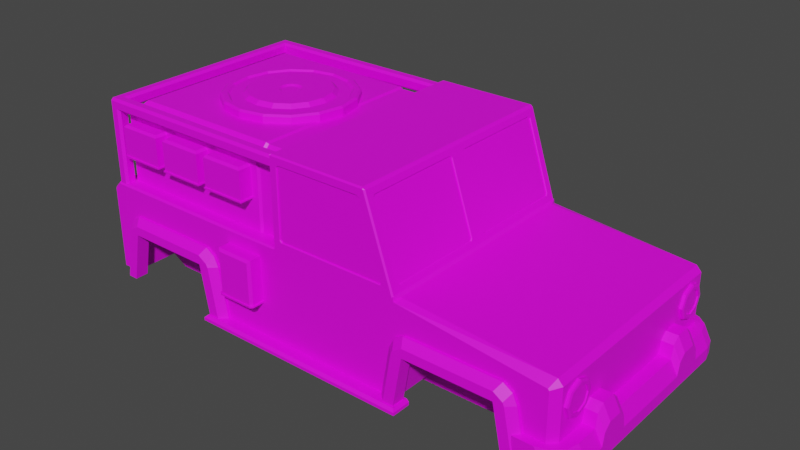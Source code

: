 # Source: NewJeep.blend  (saved by Blender 3.6.11; exported with 4.5.12 LTS)
import bpy
from mathutils import Matrix  # noqa: F401  (used for matrix-valued properties, if any)

bpy.ops.wm.read_factory_settings(use_empty=True)
scene = bpy.context.scene
scene.name = 'Scene'

# ---- collections
col_collection = bpy.data.collections.new('Collection'); scene.collection.children.link(col_collection)

# ---- images (referenced by path relative to the original .blend; pixels are not part of the script)
import os
ASSET_DIR = os.environ.get("B2B_ASSET_DIR", "")  # directory of the original .blend (textures are referenced by path, not embedded)
HERE = os.path.dirname(os.path.abspath(__file__))  # packed textures are extracted next to this script under _unpacked/

def load_image(name, relpath, width, height, colorspace="sRGB"):
    """Load a texture the original file referenced (path relative to the .blend, or extracted next to this script)."""
    p = next((c for c in (os.path.join(HERE, relpath), os.path.join(ASSET_DIR, relpath)) if relpath and os.path.exists(c)), "")
    if p:
        img = bpy.data.images.load(p, check_existing=True)
        img.name = name
    else:  # same state as the original file: an image datablock whose file is absent (Cycles renders it pink)
        img = bpy.data.images.new(name, width, height)
        img.source = "FILE"
        img.filepath = "//" + (relpath or name)
    img.colorspace_settings.name = colorspace
    return img
img_green_team_png = load_image('green_team.png', 'green_team.png', 1024, 1024, 'sRGB')

# ---- materials (node trees are filled in below, after node groups)
mat_material = bpy.data.materials.new('Material')
mat_material.alpha_threshold = 0.0
mat_material.use_transparent_shadow = False
mat_material.roughness = 0.5
mat_material.line_color = (0.0, 0.0, 0.0, 1.0)

# ---- material node trees
mat_material.use_nodes = True; mat_material.node_tree.nodes.clear()
_N = mat_material.node_tree.nodes; _L = mat_material.node_tree.links
n0 = _N.new('ShaderNodeOutputMaterial'); n0.name = 'Material Output'; n0.location = (300, 300)
n1 = _N.new('ShaderNodeBsdfPrincipled'); n1.name = 'Principled BSDF'; n1.location = (10, 300)
n1.distribution = 'GGX'
n1.subsurface_method = 'RANDOM_WALK_SKIN'
n1.inputs[3].default_value = 1.45
n1.inputs[27].default_value = (0.0, 0.0, 0.0, 1.0)
n1.inputs[28].default_value = 1.0
n2 = _N.new('ShaderNodeTexImage'); n2.name = 'Image Texture'; n2.location = (-280, 280)
n2.image = img_green_team_png
_L.new(n1.outputs[0], n0.inputs[0])
_L.new(n2.outputs[0], n1.inputs[0])
n0.is_active_output = True

# ---- world
world_world = bpy.data.worlds.new('World'); scene.world = world_world
world_world.use_nodes = True; world_world.node_tree.nodes.clear()
_N = world_world.node_tree.nodes; _L = world_world.node_tree.links
n0 = _N.new('ShaderNodeOutputWorld'); n0.name = 'World Output'; n0.location = (300, 300)
n1 = _N.new('ShaderNodeBackground'); n1.name = 'Background'; n1.location = (10, 300)
n1.inputs[0].default_value = (0.05088, 0.05088, 0.05088, 1.0)
_L.new(n1.outputs[0], n0.inputs[0])
n0.is_active_output = True
world_world.color = (0.05088, 0.05088, 0.05088)
world_world.use_sun_shadow = False
world_world.sun_shadow_jitter_overblur = 0.0

# ---- meshes
me_cube = bpy.data.meshes.new('Cube')
me_cube.from_pydata([(-0.438, 0.0, 1.014), (-0.438, -0.944, 0.2345), (-2.216, 0.0, 0.2527), (1.9, 0.0, 0.2527), (0.6494, -0.944, 0.2345), (0.4098, -0.944, 0.2345), (-2.063, -0.8327, 0.9267), (-2.063, 0.0, 0.9267), (-0.2627, -0.8186, 0.957), (-0.2627, 0.0, 1.664), (-1.958, -0.7282, 1.676), (-2.063, -0.8327, 1.571), (-2.063, 0.0, 1.571), (-1.958, 0.0, 1.676), (-0.2627, -0.72, 1.664), (-0.2627, -0.8186, 1.565), (0.4098, -0.944, 1.014), (0.4098, -0.934, 1.084), (0.6177, -0.874, 1.077), (0.4098, -0.944, 1.079), (0.4098, -0.9394, 1.084), (0.6177, -0.08523, 1.077), (0.6128, -0.07, 1.092), (0.4273, -0.07, 1.646), (0.4225, -0.08523, 1.661), (0.364, -0.934, 1.646), (0.3446, -0.934, 1.66), (0.3606, -0.934, 1.646), (0.4225, -0.8588, 1.661), (0.4273, -0.874, 1.646), (-0.368, -0.934, 1.099), (-0.3528, -0.934, 1.084), (0.5363, -0.934, 1.084), (0.5471, -0.934, 1.099), (-0.3528, -0.934, 1.66), (-0.368, -0.934, 1.645), (-0.3527, -0.9394, 1.084), (-0.368, -0.9394, 1.099), (-0.3573, -0.944, 1.079), (-0.3726, -0.944, 1.095), (-0.3825, -0.944, 1.07), (0.6173, -0.874, 1.095), (0.6228, -0.8569, 1.079), (0.6177, -0.874, 1.077), (0.6286, -0.8615, 1.076), (0.6232, -0.8786, 1.092), (0.6318, -0.8885, 1.067), (-0.3726, -0.944, 1.65), (-0.3573, -0.944, 1.665), (-0.3825, -0.944, 1.675), (-0.368, -0.9394, 1.645), (-0.3527, -0.9394, 1.66), (0.4324, -0.874, 1.648), (0.4276, -0.8587, 1.663), (0.4354, -0.8786, 1.654), (0.4305, -0.8633, 1.668), (0.4274, -0.8885, 1.678), (0.5535, -0.944, 1.095), (0.5425, -0.944, 1.079), (0.5699, -0.944, 1.071), (0.5471, -0.9394, 1.099), (0.5362, -0.9394, 1.084), (0.6179, -0.07, 1.093), (0.6228, -0.08527, 1.079), (0.6238, -0.06538, 1.091), (0.6286, -0.08073, 1.076), (0.6318, -0.05548, 1.067), (0.3479, -0.944, 1.665), (0.3674, -0.944, 1.651), (0.3709, -0.944, 1.676), (0.3446, -0.9394, 1.66), (0.3641, -0.9394, 1.646), (0.4305, -0.08073, 1.668), (0.4354, -0.06538, 1.654), (0.4274, -0.05548, 1.678), (0.4276, -0.08527, 1.663), (0.4324, -0.07, 1.648), (0.6436, -0.01827, 1.031), (0.6676, 0.0, 1.013), (0.6436, 0.0, 1.031), (-0.438, 0.0, 1.712), (-0.4197, 0.0, 1.73), (0.3915, 0.0, 1.73), (0.4156, -0.01827, 1.713), (0.4156, 0.0, 1.713), (0.6436, -0.9257, 1.031), (0.6345, -0.944, 1.025), (0.6311, -0.944, 1.014), (0.6494, -0.944, 0.9958), (0.4156, -0.9257, 1.713), (0.3991, -0.944, 1.716), (-0.4251, -0.944, 1.717), (-1.114, -0.9444, 1.28), (-1.114, -0.7602, 1.28), (-0.7432, -0.9444, 1.28), (-0.7432, -0.7602, 1.28), (-1.096, -0.9261, 1.531), (-1.114, -0.9444, 1.513), (-1.114, -0.7602, 1.513), (-1.096, -0.7602, 1.531), (-0.7615, -0.9261, 1.531), (-0.7432, -0.9444, 1.513), (-0.7615, -0.7602, 1.531), (-0.7432, -0.7602, 1.513), (-1.114, -0.7602, 1.267), (-1.114, -0.9444, 1.267), (-0.7432, -0.7602, 1.267), (-0.7432, -0.9444, 1.267), (-1.121, -0.757, 1.28), (-1.121, -0.9528, 1.28), (-0.7369, -0.757, 1.28), (-0.7369, -0.9528, 1.28), (-1.121, -0.757, 1.267), (-1.121, -0.9528, 1.267), (-0.7369, -0.757, 1.267), (-0.7369, -0.9528, 1.267), (-1.561, -0.9444, 1.28), (-1.561, -0.7602, 1.28), (-1.19, -0.9444, 1.28), (-1.19, -0.7602, 1.28), (-1.543, -0.9261, 1.531), (-1.561, -0.9444, 1.513), (-1.561, -0.7602, 1.513), (-1.543, -0.7602, 1.531), (-1.208, -0.9261, 1.531), (-1.19, -0.9444, 1.513), (-1.208, -0.7602, 1.531), (-1.19, -0.7602, 1.513), (-1.561, -0.7602, 1.267), (-1.561, -0.9444, 1.267), (-1.19, -0.7602, 1.267), (-1.19, -0.9444, 1.267), (-1.568, -0.757, 1.28), (-1.568, -0.9528, 1.28), (-1.184, -0.757, 1.28), (-1.184, -0.9528, 1.28), (-1.568, -0.757, 1.267), (-1.568, -0.9528, 1.267), (-1.184, -0.757, 1.267), (-1.184, -0.9528, 1.267), (-2.008, -0.9444, 1.28), (-2.008, -0.7602, 1.28), (-1.637, -0.9444, 1.28), (-1.637, -0.7602, 1.28), (-1.99, -0.9261, 1.531), (-2.008, -0.9444, 1.513), (-2.008, -0.7602, 1.513), (-1.99, -0.7602, 1.531), (-1.655, -0.9261, 1.531), (-1.637, -0.9444, 1.513), (-1.655, -0.7602, 1.531), (-1.637, -0.7602, 1.513), (-2.008, -0.7602, 1.267), (-2.008, -0.9444, 1.267), (-1.637, -0.7602, 1.267), (-1.637, -0.9444, 1.267), (-2.015, -0.757, 1.28), (-2.015, -0.9528, 1.28), (-1.631, -0.757, 1.28), (-1.631, -0.9528, 1.28), (-2.015, -0.757, 1.267), (-2.015, -0.9528, 1.267), (-1.631, -0.757, 1.267), (-1.631, -0.9528, 1.267), (-0.6826, -0.8327, 0.9267), (-0.6617, -0.72, 1.664), (-0.6826, -0.8327, 1.571), (-0.6617, 0.0, 1.664), (-0.6617, -0.8186, 1.565), (-0.6617, -0.8186, 0.957), (-0.6826, -0.7282, 1.676), (-0.6826, 0.0, 1.676), (-2.216, -0.5087, 0.2527), (-0.438, -0.5087, 1.014), (-0.438, -0.5087, 0.2345), (1.9, -0.5087, 0.2527), (0.6494, -0.5087, 0.2345), (0.4098, -0.5087, 0.2345), (0.6436, -0.5062, 1.031), (0.6676, -0.5087, 1.013), (-0.438, -0.5087, 1.712), (-0.4197, -0.5087, 1.73), (0.3915, -0.5087, 1.73), (0.4156, -0.5062, 1.713), (1.647, -0.944, 0.2527), (1.647, -0.5087, 0.2527), (1.485, -0.5087, 0.7737), (1.485, -0.944, 0.7737), (0.348, 0.0, 0.1251), (-0.4081, 0.0, 0.1251), (1.677, -0.5087, 0.1251), (1.677, 0.0, 0.1251), (-1.994, 0.0, 0.1251), (1.307, 0.0, 0.1251), (0.5617, 0.0, 0.1251), (-1.994, -0.5087, 0.1251), (-0.4081, -0.5087, 0.1251), (0.5617, -0.5087, 0.1251), (0.348, -0.5087, 0.1251), (1.307, -0.5087, 0.1251), (1.452, 0.0, 0.1251), (1.452, -0.5087, 0.1251), (-2.052, 0.0, 1.014), (-2.052, -0.944, 0.2527), (-2.052, -0.5087, 0.2527), (-2.052, -0.5087, 1.014), (-1.848, 0.0, 0.1251), (-1.848, -0.5087, 0.1251), (-1.939, 0.0, 1.014), (-1.939, -0.944, 0.7737), (-1.939, -0.5087, 1.014), (-1.939, -0.5087, 0.7737), (-1.747, 0.0, 0.1251), (-1.747, -0.5087, 0.1251), (-1.14, 0.0, 1.014), (-1.14, -0.944, 0.7737), (-1.14, -0.5087, 1.014), (-1.14, -0.5087, 0.7737), (-1.034, 0.0, 0.1251), (-1.034, -0.5087, 0.1251), (-1.023, 0.0, 1.014), (-1.023, -0.944, 0.2345), (-1.023, -0.5087, 1.014), (-1.023, -0.5087, 0.2345), (-0.9298, 0.0, 0.1251), (-0.9298, -0.5087, 0.1251), (0.7797, -0.5087, 0.7737), (0.7797, -0.944, 0.7737), (0.6779, 0.0, 0.1251), (0.6779, -0.5087, 0.1251), (-2.037, -0.9058, 0.6559), (-1.026, -0.9058, 0.6559), (-1.894, -0.9058, 0.6559), (-1.842, -0.9058, 0.7846), (-1.894, -1.017, 0.6559), (-1.237, -0.9058, 0.7846), (-1.173, -1.017, 0.6559), (-1.173, -0.9058, 0.6559), (-0.9481, -0.9058, 0.213), (-1.095, -1.017, 0.213), (-1.095, -0.9058, 0.213), (1.639, -0.9058, 0.6559), (0.6278, -0.9058, 0.6559), (1.496, -1.017, 0.6559), (1.496, -0.9058, 0.6559), (1.444, -0.9058, 0.7846), (0.775, -0.9058, 0.6559), (0.775, -1.017, 0.6559), (0.8396, -0.9058, 0.7846), (0.5502, -0.9058, 0.213), (0.6974, -0.9058, 0.213), (0.6974, -1.017, 0.213), (1.923, -0.5897, 0.7166), (1.885, -0.5897, 0.7166), (1.923, -0.6298, 0.8134), (1.885, -0.6298, 0.8134), (1.923, -0.7266, 0.8535), (1.885, -0.7266, 0.8535), (1.923, -0.8234, 0.8134), (1.885, -0.8234, 0.8134), (1.923, -0.8635, 0.7166), (1.885, -0.8635, 0.7166), (1.923, -0.8234, 0.6198), (1.885, -0.8234, 0.6198), (1.923, -0.7266, 0.5797), (1.885, -0.7266, 0.5797), (1.923, -0.6298, 0.6198), (1.885, -0.6298, 0.6198), (1.929, -0.6297, 0.7166), (1.929, -0.6581, 0.7851), (1.929, -0.7266, 0.8134), (1.929, -0.7951, 0.7851), (1.929, -0.8234, 0.7166), (1.929, -0.7951, 0.6481), (1.929, -0.7266, 0.6197), (1.929, -0.6581, 0.6481), (1.929, -0.6052, 0.7166), (1.929, -0.6407, 0.8024), (1.929, -0.7266, 0.838), (1.929, -0.8124, 0.8024), (1.929, -0.848, 0.7166), (1.929, -0.8124, 0.6307), (1.929, -0.7266, 0.5952), (1.929, -0.6407, 0.6307), (1.919, -0.6297, 0.7166), (1.919, -0.6581, 0.7851), (1.919, -0.7266, 0.8134), (1.919, -0.7951, 0.7851), (1.919, -0.8234, 0.7166), (1.919, -0.7951, 0.6481), (1.919, -0.7266, 0.6197), (1.919, -0.6581, 0.6481), (-2.216, 0.0, 0.9506), (-2.153, 0.0, 1.014), (-2.216, -0.5087, 0.9506), (-2.153, -0.5087, 1.014), (1.859, 0.0, 0.9193), (1.9, 0.0, 0.8742), (1.9, -0.5087, 0.8742), (1.859, -0.5087, 0.9193), (-0.9055, -0.9424, 0.5363), (-0.9055, -0.9424, 0.8998), (-0.5809, -0.9424, 0.5363), (-0.5809, -0.9424, 0.8998), (-0.9055, -0.9424, 0.5225), (-0.5809, -0.9424, 0.5225), (-0.9145, -0.933, 0.536), (-0.5719, -0.933, 0.536), (-0.9145, -0.933, 0.5227), (-0.5719, -0.933, 0.5227), (-0.9055, -1.039, 0.5363), (-0.8849, -1.059, 0.5363), (-0.885, -1.059, 0.8815), (-0.9055, -1.039, 0.8998), (-0.6015, -1.059, 0.5363), (-0.5809, -1.039, 0.5363), (-0.6015, -1.059, 0.8815), (-0.5809, -1.039, 0.8998), (-0.8845, -1.059, 0.5225), (-0.9055, -1.038, 0.5225), (-0.5809, -1.038, 0.5225), (-0.602, -1.059, 0.5225), (-0.8938, -1.068, 0.536), (-0.9145, -1.048, 0.536), (-0.5927, -1.068, 0.536), (-0.5719, -1.048, 0.536), (-0.9145, -1.048, 0.5227), (-0.8937, -1.068, 0.5227), (-0.5719, -1.048, 0.5227), (-0.5928, -1.068, 0.5227), (-2.037, -0.9628, 0.6559), (-1.978, -1.017, 0.6559), (-1.084, -1.017, 0.6559), (-1.026, -0.9628, 0.6559), (-1.864, -1.017, 0.7303), (-1.842, -0.9628, 0.7846), (-1.21, -1.017, 0.7303), (-1.237, -0.9628, 0.7846), (-0.9481, -0.9628, 0.213), (-1.007, -1.017, 0.213), (1.58, -1.017, 0.6559), (1.639, -0.9628, 0.6559), (0.6278, -0.9628, 0.6559), (0.6866, -1.017, 0.6559), (1.444, -0.9628, 0.7846), (1.466, -1.017, 0.7303), (0.8123, -1.017, 0.7303), (0.8396, -0.9628, 0.7846), (0.6089, -1.017, 0.213), (0.5502, -0.9628, 0.213), (-2.0, -0.9058, 0.7367), (-1.926, -0.9058, 0.7846), (-1.142, -0.9058, 0.7846), (-1.066, -0.9058, 0.7376), (1.528, -0.9058, 0.7846), (1.602, -0.9058, 0.7367), (0.6684, -0.9058, 0.7376), (0.7439, -0.9058, 0.7846), (-1.891, -1.017, 0.7303), (-1.966, -1.017, 0.6822), (-1.926, -0.9628, 0.7846), (-2.0, -0.9628, 0.7366), (-1.098, -1.017, 0.6831), (-1.174, -1.017, 0.7303), (-1.066, -0.9628, 0.7375), (-1.142, -0.9628, 0.7846), (1.568, -1.017, 0.6822), (1.494, -1.017, 0.7303), (1.602, -0.9628, 0.7366), (1.528, -0.9628, 0.7846), (0.744, -0.9628, 0.7846), (0.6683, -0.9628, 0.7375), (0.7759, -1.017, 0.7303), (0.7001, -1.017, 0.6831), (-1.111, -1.029, 0.2451), (-1.131, -1.049, 0.2256), (-1.131, -0.8885, 0.2256), (-1.111, -0.8885, 0.2451), (0.7168, -1.029, 0.2451), (0.7363, -1.049, 0.2256), (0.7168, -0.8885, 0.2451), (0.7363, -0.8885, 0.2256), (1.9, -0.8853, 0.2527), (1.841, -0.944, 0.2527), (0.6494, -0.944, 0.9958), (0.6676, -0.8853, 1.013), (0.6436, -0.9258, 1.031), (0.6436, -0.944, 1.031), (0.6311, -0.944, 1.014), (1.841, -0.944, 0.8512), (1.9, -0.8853, 0.8742), (1.831, -0.944, 0.8625), (1.859, -0.8853, 0.9193), (-0.4268, -0.944, 1.025), (-0.438, -0.9328, 1.014), (-0.438, -0.944, 1.003), (-0.4268, -0.944, 1.014), (0.6436, -0.9328, 1.031), (0.6345, -0.944, 1.025), (0.6436, -0.944, 1.031), (0.3915, -0.9328, 1.73), (0.3972, -0.944, 1.719), (0.3992, -0.9381, 1.725), (0.4031, -0.944, 1.715), (0.4156, -0.9328, 1.713), (-0.4244, -0.944, 1.719), (-0.4197, -0.9328, 1.73), (-0.4276, -0.944, 1.722), (-0.438, -0.9328, 1.712), (-0.4268, -0.944, 1.717), (-0.4301, -0.944, 1.72), (-2.202, -0.944, 0.2527), (-2.216, -0.9291, 0.2527), (-2.052, -0.9291, 1.014), (-2.052, -0.944, 0.9991), (-1.939, -0.944, 0.9991), (-1.939, -0.9291, 1.014), (-1.14, -0.944, 0.9991), (-1.14, -0.9291, 1.014), (-1.023, -0.944, 0.9991), (-1.023, -0.9291, 1.014), (-2.147, -0.944, 0.9991), (-2.153, -0.9291, 1.014), (-2.202, -0.944, 0.9444), (-2.216, -0.9291, 0.9506), (-0.438, -0.9328, 1.014), (-0.438, -0.944, 1.003), (-2.104, -0.9359, 0.2064), (-2.123, -0.9058, 0.2354), (-1.98, -0.9058, 0.2354), (-2.021, -0.9359, 0.2064), (-2.021, -0.9871, 0.2064), (-1.98, -1.017, 0.2354), (1.706, -0.9359, 0.2064), (1.725, -0.9058, 0.2354), (1.623, -0.9871, 0.2064), (1.582, -1.017, 0.2354), (1.623, -0.9359, 0.2064), (1.582, -0.9058, 0.2354), (-1.101, -1.019, 0.1711), (-1.131, -1.049, 0.2011), (-1.131, -0.8885, 0.2011), (-1.101, -0.9185, 0.1711), (0.7363, -1.049, 0.2011), (0.7062, -1.019, 0.1711), (0.7363, -0.8885, 0.2011), (0.7062, -0.9185, 0.1711), (-2.063, -0.9871, 0.2064), (-2.064, -1.017, 0.2354), (-2.104, -0.9496, 0.2064), (-2.123, -0.9628, 0.2353), (1.706, -0.9496, 0.2064), (1.725, -0.9628, 0.2353), (1.665, -0.9871, 0.2064), (1.666, -1.017, 0.2354), (-0.2627, -0.8186, 1.296), (-0.2627, -0.8186, 1.499), (-2.063, -0.8327, 1.501), (-2.063, -0.8327, 1.286), (-2.063, 0.0, 1.501), (-2.063, 0.0, 1.286), (-0.6826, -0.8327, 1.501), (-0.6826, -0.8327, 1.286), (-0.6617, -0.8186, 1.499), (-0.6617, -0.8186, 1.296), (1.639, -1.009, 0.4661), (1.639, 0.0, 0.4661), (1.994, -0.8125, 0.1934), (1.639, -0.8125, 0.2782), (1.724, -0.8125, 0.1934), (1.639, -0.8125, 0.4661), (1.639, -1.009, 0.2782), (1.724, -1.009, 0.1934), (1.724, 0.0, 0.1934), (1.639, 0.0, 0.2782), (2.054, -0.6255, 0.2535), (2.054, -0.3547, 0.2535), (1.639, -0.3547, 0.4661), (1.639, -0.6255, 0.4661), (2.054, 0.0, 0.2535), (1.994, 0.0, 0.1934), (1.994, 0.0, 0.4661), (2.054, 0.0, 0.3519), (2.054, -0.8125, 0.2535), (1.994, -0.8125, 0.4661), (2.054, -0.8125, 0.3519), (1.639, -0.9108, 0.4661), (1.639, -0.9108, 0.2782), (2.028, -0.9108, 0.3519), (1.968, -0.9108, 0.1934), (1.724, -0.9108, 0.1934), (2.028, -0.9108, 0.2535), (1.968, -0.9108, 0.4661), (1.896, -0.9737, 0.1934), (1.785, -1.009, 0.1934), (1.866, -1.009, 0.2741), (1.956, -0.9739, 0.2535), (1.866, -1.009, 0.3396), (1.956, -0.974, 0.3519), (1.799, -1.009, 0.4661), (1.896, -0.974, 0.4661), (1.639, -0.6255, 0.2782), (1.639, -0.3547, 0.2782), (1.724, -0.3547, 0.1934), (1.724, -0.6255, 0.1934), (1.994, -0.3547, 0.4661), (1.994, -0.6255, 0.4661), (1.994, -0.6255, 0.1934), (1.994, -0.3547, 0.1934), (2.054, -0.6255, 0.3519), (2.054, -0.3547, 0.3519), (1.639, -0.6055, 0.5681), (1.639, -0.5508, 0.6201), (1.639, -0.4294, 0.6201), (1.639, -0.3748, 0.5681), (1.994, -0.4294, 0.6201), (1.994, -0.3747, 0.5678), (1.994, -0.6055, 0.5678), (1.994, -0.5508, 0.6201), (2.054, -0.5508, 0.506), (2.054, -0.6058, 0.4523), (2.054, -0.3744, 0.4523), (2.054, -0.4294, 0.506), (-2.075, -0.8469, 1.01), (-0.4004, -0.9137, 1.615), (-0.4004, -0.9332, 1.634), (-0.4004, -0.9332, 1.691), (-0.4004, -0.9137, 1.71), (-0.4004, -0.838, 1.634), (-0.4004, -0.8575, 1.615), (-0.4004, -0.8575, 1.71), (-0.4004, -0.838, 1.691), (-2.065, -0.9137, 1.615), (-2.085, -0.9332, 1.634), (-2.065, -0.9332, 1.691), (-2.065, -0.9137, 1.71), (-2.065, -0.838, 1.634), (-2.085, -0.838, 1.615), (-2.085, -0.8575, 1.71), (-2.065, -0.838, 1.691), (-2.159, -0.838, 1.691), (-2.139, -0.838, 1.71), (-2.159, -0.8575, 1.634), (-2.139, -0.838, 1.615), (-2.139, -0.9332, 1.615), (-2.159, -0.9137, 1.615), (-2.139, -0.9137, 1.71), (-2.139, -0.9332, 1.691), (-2.159, -0.9137, 1.691), (-2.065, 0.0, 1.691), (-2.085, 0.0, 1.71), (-2.085, 0.0, 1.615), (-2.065, 0.0, 1.634), (-2.139, 0.0, 1.71), (-2.159, 0.0, 1.691), (-2.159, 0.0, 1.634), (-2.139, 0.0, 1.615), (-2.085, -0.9332, 0.9596), (-2.065, -0.9137, 0.9596), (-2.159, -0.9137, 0.9596), (-2.139, -0.9332, 0.9596), (-2.139, -0.838, 0.9596), (-2.159, -0.8575, 0.9596)], [], [(202, 293, 295, 205), (215, 417, 415, 209), (66, 65, 44, 46, 85, 178, 77), (175, 298, 390, 382), (3, 297, 298, 175), (19, 38, 40, 393, 396, 16), (223, 174, 1, 221), (177, 176, 4, 5), (174, 177, 5, 1), (182, 400, 402, 89, 183), (52, 41, 43, 18, 29), (56, 55, 72, 74, 83, 183, 89), (49, 48, 67, 69, 90, 401, 405, 91), (62, 76, 23, 22), (171, 13, 10, 170), (457, 11, 12, 459), (10, 13, 12, 11), (170, 10, 11, 166), (461, 166, 11, 457), (36, 20, 17, 31), (59, 58, 19, 16, 87, 86), (20, 61, 32, 17), (20, 36, 38, 19), (75, 53, 28, 24), (57, 68, 71, 60), (60, 71, 25, 33), (43, 42, 63, 21, 18), (70, 51, 34, 26), (61, 20, 19, 58), (67, 48, 51, 70), (72, 55, 53, 75), (64, 73, 76, 62), (63, 42, 44, 65), (422, 295, 294, 424), (41, 52, 54, 45), (74, 73, 64, 66, 77, 79, 84, 83), (4, 88, 87, 16, 5), (37, 50, 47, 39), (405, 407, 410, 409, 91), (86, 87, 388, 387, 399, 398), (173, 394, 408, 180), (40, 39, 47, 49, 91, 409, 393), (50, 37, 30, 35), (25, 26, 27), (38, 39, 40), (41, 42, 43), (44, 45, 46), (47, 48, 49), (54, 55, 56), (57, 58, 59), (64, 65, 66), (67, 68, 69), (72, 73, 74), (63, 65, 64, 62), (72, 75, 76, 73), (41, 45, 44, 42), (53, 55, 54, 52), (37, 39, 38, 36), (57, 60, 61, 58), (67, 70, 71, 68), (47, 50, 51, 48), (30, 37, 36, 31), (34, 51, 50, 35), (62, 22, 21, 63), (28, 53, 52, 29), (60, 33, 32, 61), (25, 71, 70, 26), (23, 76, 75, 24), (77, 78, 79), (82, 83, 84), (69, 68, 57, 59, 86, 398, 403, 90), (182, 181, 406, 400), (180, 408, 410, 407, 406, 181), (299, 179, 385, 392), (89, 402, 401, 90, 403, 404), (46, 45, 54, 56, 89, 404, 397, 85), (185, 175, 382, 383, 184), (178, 85, 386, 385, 179), (299, 392, 390, 298), (102, 99, 96, 100), (95, 103, 101, 94), (92, 97, 98, 93), (105, 107, 115, 113), (93, 98, 99, 102, 103, 95), (96, 99, 98, 97), (102, 100, 101, 103), (100, 96, 97, 101), (94, 101, 97, 92), (104, 106, 107, 105), (95, 94, 111, 110), (104, 105, 113, 112), (107, 106, 114, 115), (110, 111, 115, 114), (109, 108, 112, 113), (111, 109, 113, 115), (108, 110, 114, 112), (92, 93, 108, 109), (106, 104, 112, 114), (94, 92, 109, 111), (93, 95, 110, 108), (126, 123, 120, 124), (119, 127, 125, 118), (116, 121, 122, 117), (129, 131, 139, 137), (117, 122, 123, 126, 127, 119), (120, 123, 122, 121), (126, 124, 125, 127), (124, 120, 121, 125), (118, 125, 121, 116), (128, 130, 131, 129), (119, 118, 135, 134), (128, 129, 137, 136), (131, 130, 138, 139), (134, 135, 139, 138), (133, 132, 136, 137), (135, 133, 137, 139), (132, 134, 138, 136), (116, 117, 132, 133), (130, 128, 136, 138), (118, 116, 133, 135), (117, 119, 134, 132), (150, 147, 144, 148), (143, 151, 149, 142), (140, 145, 146, 141), (153, 155, 163, 161), (141, 146, 147, 150, 151, 143), (144, 147, 146, 145), (150, 148, 149, 151), (148, 144, 145, 149), (142, 149, 145, 140), (152, 154, 155, 153), (143, 142, 159, 158), (152, 153, 161, 160), (155, 154, 162, 163), (158, 159, 163, 162), (157, 156, 160, 161), (159, 157, 161, 163), (156, 158, 162, 160), (140, 141, 156, 157), (154, 152, 160, 162), (142, 140, 157, 159), (141, 143, 158, 156), (456, 15, 168, 463), (14, 165, 168, 15), (9, 167, 165, 14), (463, 168, 166, 461), (168, 165, 170, 166), (165, 167, 171, 170), (296, 78, 179, 299), (82, 182, 183, 83), (80, 180, 181, 81), (77, 178, 179, 78), (0, 173, 180, 80), (82, 81, 181, 182), (175, 185, 201, 190), (176, 177, 198, 197), (3, 175, 190, 191), (210, 205, 413, 416), (177, 174, 196, 198), (172, 294, 292, 2), (185, 186, 199, 201), (186, 185, 184, 187), (226, 186, 187, 227), (226, 176, 197, 229), (189, 188, 198, 196), (188, 194, 197, 198), (224, 189, 196, 225), (200, 191, 190, 201), (193, 200, 201, 199), (228, 193, 199, 229), (204, 172, 195, 207), (172, 2, 192, 195), (211, 204, 207, 213), (192, 206, 207, 195), (208, 202, 205, 210), (203, 414, 421, 423, 411), (205, 295, 422, 413), (209, 415, 414, 203), (222, 216, 418, 420), (216, 210, 416, 418), (214, 208, 210, 216), (217, 211, 213, 219), (206, 212, 213, 207), (204, 211, 209, 203), (223, 217, 219, 225), (220, 214, 216, 222), (173, 222, 420, 425, 394), (221, 419, 417, 215), (212, 218, 219, 213), (211, 217, 215, 209), (5, 16, 396, 395, 1), (387, 386, 85, 397, 399), (0, 220, 222, 173), (174, 223, 225, 196), (218, 224, 225, 219), (217, 223, 221, 215), (194, 228, 229, 197), (186, 226, 229, 199), (176, 226, 227, 4), (365, 337, 336, 363), (231, 353, 364, 333), (369, 344, 345, 367), (451, 453, 435, 437, 433), (241, 355, 368, 341), (231, 333, 338, 238), (232, 234, 432, 429), (352, 235, 337, 365), (235, 233, 335, 337), (233, 351, 360, 335), (240, 238, 338, 339, 239), (234, 331, 448, 432), (330, 230, 428, 450), (230, 350, 351, 233, 232), (332, 236, 239, 339), (236, 336, 334, 234), (232, 237, 236, 234), (232, 233, 235, 237), (243, 244, 438, 436), (236, 237, 240, 239), (237, 235, 352, 353, 231), (237, 231, 238, 240), (347, 370, 372, 346), (247, 343, 348, 251), (342, 242, 249, 349), (344, 369, 354, 245), (331, 359, 361, 330), (243, 345, 346, 247), (241, 341, 452, 434), (246, 248, 245, 244), (442, 446, 444, 439), (251, 348, 349, 249, 250), (340, 243, 436, 454), (242, 356, 357, 248, 246), (244, 245, 354, 355, 241), (370, 347, 248, 357), (347, 344, 245, 248), (243, 247, 246, 244), (244, 241, 434, 438), (246, 247, 251, 250), (242, 246, 250, 249), (342, 371, 356, 242), (380, 377, 374, 378), (330, 450, 448, 331), (441, 376, 377, 380, 381, 445), (443, 379, 375, 440), (445, 381, 379, 443), (252, 253, 255, 254), (254, 255, 257, 256), (256, 257, 259, 258), (258, 259, 261, 260), (260, 261, 263, 262), (262, 263, 265, 264), (255, 253, 267, 265, 263, 261, 259, 257), (264, 265, 267, 266), (266, 267, 253, 252), (256, 258, 279, 278), (271, 272, 288, 287), (262, 264, 282, 281), (258, 260, 280, 279), (264, 266, 283, 282), (254, 256, 278, 277), (260, 262, 281, 280), (266, 252, 276, 283), (252, 254, 277, 276), (269, 268, 276, 277), (270, 269, 277, 278), (271, 270, 278, 279), (272, 271, 279, 280), (273, 272, 280, 281), (274, 273, 281, 282), (275, 274, 282, 283), (268, 275, 283, 276), (284, 285, 286, 287, 288, 289, 290, 291), (269, 270, 286, 285), (274, 275, 291, 290), (272, 273, 289, 288), (270, 271, 287, 286), (268, 269, 285, 284), (275, 268, 284, 291), (273, 274, 290, 289), (295, 293, 292, 294), (393, 394, 425, 426, 395, 396), (172, 204, 203, 411, 412), (387, 384, 385, 386), (296, 299, 298, 297), (88, 384, 388, 87), (314, 316, 312, 311), (300, 301, 303, 302), (304, 319, 326, 308), (314, 311, 322, 324), (303, 301, 313, 317), (302, 315, 325, 307), (318, 321, 329, 327), (304, 305, 320, 321, 318, 319), (323, 306, 308, 326), (302, 303, 317, 315), (307, 325, 328, 309), (306, 307, 309, 308), (324, 322, 327, 329), (320, 305, 309, 328), (300, 302, 307, 306), (305, 304, 308, 309), (310, 313, 301, 300), (311, 312, 313, 310), (316, 314, 315, 317), (317, 313, 312, 316), (329, 321, 320, 328), (314, 324, 325, 315), (324, 329, 328, 325), (323, 326, 327, 322), (318, 327, 326, 319), (310, 323, 322, 311), (310, 300, 306, 323), (335, 360, 358, 334), (332, 362, 363, 336, 236), (234, 334, 358, 359, 331), (337, 335, 334, 336), (452, 341, 340, 454), (362, 332, 333, 364), (332, 339, 338, 333), (340, 366, 367, 345, 243), (371, 342, 343, 373), (247, 346, 372, 373, 343), (366, 340, 341, 368), (344, 347, 346, 345), (348, 343, 342, 349), (427, 430, 431, 447, 449), (358, 360, 361, 359), (365, 363, 362, 364), (369, 367, 366, 368), (371, 373, 372, 370), (360, 351, 350, 361), (352, 365, 364, 353), (354, 369, 368, 355), (370, 357, 356, 371), (330, 361, 350, 230), (374, 377, 376, 375), (380, 378, 379, 381), (378, 374, 375, 379), (440, 375, 376, 441), (384, 387, 388), (391, 389, 390, 392), (389, 383, 382, 390), (392, 385, 384, 391), (383, 389, 391, 384, 88, 4, 227, 187, 184), (397, 398, 399), (400, 401, 402), (405, 406, 407), (408, 409, 410), (393, 409, 408, 394), (405, 401, 400, 406), (397, 404, 403, 398), (1, 395, 426, 419, 221), (416, 413, 414, 415), (418, 416, 415, 417), (420, 418, 417, 419), (423, 421, 422, 424), (411, 423, 424, 412), (413, 422, 421, 414), (419, 426, 425, 420), (412, 424, 294, 172), (430, 427, 428, 429), (429, 432, 431, 430), (433, 437, 438, 434), (436, 438, 437, 435), (442, 439, 440, 441), (446, 442, 441, 445), (444, 446, 445, 443), (439, 444, 443, 440), (449, 447, 448, 450), (453, 451, 452, 454), (427, 449, 450, 428), (447, 431, 432, 448), (451, 433, 434, 452), (435, 453, 454, 436), (230, 232, 429, 428), (169, 464, 462, 164), (464, 463, 461, 462), (8, 455, 464, 169), (455, 456, 463, 464), (164, 462, 458, 6), (462, 461, 457, 458), (6, 458, 460, 7), (458, 457, 459, 460), (481, 466, 477, 505), (490, 489, 493, 494, 472), (502, 477, 466, 474), (504, 507, 467, 469), (490, 472, 471, 487), (492, 500, 498, 488), (508, 480, 479, 476), (492, 486, 465, 499, 500), (491, 488, 498, 496), (506, 484, 485, 509), (489, 467, 483, 491), (475, 509, 485, 483), (504, 469, 468, 501), (487, 486, 470, 468), (506, 478, 470, 484), (471, 465, 486, 487), (494, 495, 497, 499, 465, 471, 472), (469, 467, 489, 490), (484, 492, 488, 485), (483, 485, 488, 491), (469, 490, 487, 468), (484, 470, 486, 492), (495, 494, 493, 496), (499, 497, 498, 500), (497, 495, 496, 498), (493, 489, 491, 496), (506, 509, 520, 517), (473, 503, 502, 474), (503, 504, 501, 502), (479, 482, 510, 476), (476, 510, 509, 475), (481, 505, 510, 482), (467, 507, 475, 483), (507, 508, 476, 475), (473, 480, 508, 503), (503, 508, 507, 504), (468, 470, 478, 501), (501, 478, 477, 502), (478, 506, 517, 511), (510, 505, 516, 521), (515, 518, 519, 522), (509, 510, 521, 522, 519, 520), (515, 513, 512, 518), (505, 477, 514, 516), (513, 515, 516, 514), (511, 517, 518, 512), (515, 522, 521, 516), (517, 520, 519, 518), (477, 478, 511, 512, 513, 514), (533, 525, 526, 534), (532, 558, 523, 537), (544, 560, 557, 533), (538, 535, 527, 530), (524, 529, 528, 531, 530, 527, 526, 525), (528, 536, 539, 531), (542, 562, 559, 545), (534, 547, 544, 533), (536, 552, 549, 539), (538, 550, 553, 541), (552, 551, 556, 555, 554, 553, 550, 549), (542, 545, 548, 540), (540, 554, 555, 542), (537, 523, 561, 543), (543, 556, 551, 537), (538, 541, 546, 535), (557, 560, 559, 562, 561, 523, 558), (546, 548, 547), (537, 536, 528, 529), (530, 531, 539, 538), (524, 525, 533, 532), (535, 534, 526, 527), (541, 540, 548, 546), (547, 548, 545, 544), (546, 547, 534, 535), (536, 537, 551, 552), (555, 556, 543, 542), (553, 554, 540, 541), (549, 550, 538, 539), (557, 558, 532, 533), (542, 543, 561, 562), (559, 560, 544, 545), (529, 524, 532, 537)])
_uv = me_cube.uv_layers.new(name='UVMap')
_uv.uv.foreach_set('vector', [0.1792, 0.6597, 0.1792, 0.6597, 0.1792, 0.6597, 0.1792, 0.6597, 0.1792, 0.6597, 0.1792, 0.6597, 0.1792, 0.6597, 0.1792, 0.6597, 0.1792, 0.6597, 0.1792, 0.6597, 0.1792, 0.6597, 0.1792, 0.6597, 0.1792, 0.6597, 0.1792, 0.6597, 0.1792, 0.6597, 0.1792, 0.6597, 0.1792, 0.6597, 0.1792, 0.6597, 0.1792, 0.6597, 0.1792, 0.6597, 0.1792, 0.6597, 0.1792, 0.6597, 0.1792, 0.6597, 0.1792, 0.6597, 0.1792, 0.6597, 0.1792, 0.6597, 0.1792, 0.6597, 0.1792, 0.6597, 0.1792, 0.6597, 0.1792, 0.6597, 0.1792, 0.6597, 0.1792, 0.6597, 0.1792, 0.6597, 0.1792, 0.6597, 0.1792, 0.6597, 0.1792, 0.6597, 0.1792, 0.6597, 0.1792, 0.6597, 0.1792, 0.6597, 0.1792, 0.6597, 0.1792, 0.6597, 0.1792, 0.6597, 0.1792, 0.6597, 0.1792, 0.6597, 0.1792, 0.6597, 0.1792, 0.6597, 0.1792, 0.6597, 0.1792, 0.6597, 0.1792, 0.6597, 0.1792, 0.6597, 0.1792, 0.6597, 0.1792, 0.6597, 0.1792, 0.6597, 0.1792, 0.6597, 0.1792, 0.6597, 0.1792, 0.6597, 0.1792, 0.6597, 0.1792, 0.6597, 0.1792, 0.6597, 0.1792, 0.6597, 0.1792, 0.6597, 0.1792, 0.6597, 0.1792, 0.6597, 0.1792, 0.6597, 0.1792, 0.6597, 0.1792, 0.6597, 0.1792, 0.6597, 0.1792, 0.6597, 0.1792, 0.6597, 0.1792, 0.6597, 0.1761, 0.5175, 0.1761, 0.5175, 0.1761, 0.5175, 0.1761, 0.5175, 0.1761, 0.5175, 0.1761, 0.5175, 0.1761, 0.5175, 0.1761, 0.5175, 0.1761, 0.5175, 0.1761, 0.5175, 0.1761, 0.5175, 0.1761, 0.5175, 0.1761, 0.5175, 0.1761, 0.5175, 0.1761, 0.5175, 0.1761, 0.5175, 0.1761, 0.5175, 0.1761, 0.5175, 0.1761, 0.5175, 0.1761, 0.5175, 0.1792, 0.6597, 0.1792, 0.6597, 0.1792, 0.6597, 0.1792, 0.6597, 0.1792, 0.6597, 0.1792, 0.6597, 0.1792, 0.6597, 0.1792, 0.6597, 0.1792, 0.6597, 0.1792, 0.6597, 0.1792, 0.6597, 0.1792, 0.6597, 0.1792, 0.6597, 0.1792, 0.6597, 0.1792, 0.6597, 0.1792, 0.6597, 0.1792, 0.6597, 0.1792, 0.6597, 0.1792, 0.6597, 0.1792, 0.6597, 0.1792, 0.6597, 0.1792, 0.6597, 0.1792, 0.6597, 0.1792, 0.6597, 0.1792, 0.6597, 0.1792, 0.6597, 0.1792, 0.6597, 0.1792, 0.6597, 0.1792, 0.6597, 0.1792, 0.6597, 0.1792, 0.6597, 0.1792, 0.6597, 0.1792, 0.6597, 0.1792, 0.6597, 0.1792, 0.6597, 0.1792, 0.6597, 0.1792, 0.6597, 0.1792, 0.6597, 0.1792, 0.6597, 0.1792, 0.6597, 0.1792, 0.6597, 0.1792, 0.6597, 0.1792, 0.6597, 0.1792, 0.6597, 0.1792, 0.6597, 0.1792, 0.6597, 0.1792, 0.6597, 0.1792, 0.6597, 0.1792, 0.6597, 0.1792, 0.6597, 0.1792, 0.6597, 0.1792, 0.6597, 0.1792, 0.6597, 0.1792, 0.6597, 0.1792, 0.6597, 0.1792, 0.6597, 0.1792, 0.6597, 0.1792, 0.6597, 0.1792, 0.6597, 0.1792, 0.6597, 0.1792, 0.6597, 0.1792, 0.6597, 0.1792, 0.6597, 0.1792, 0.6597, 0.1792, 0.6597, 0.1792, 0.6597, 0.1792, 0.6597, 0.1792, 0.6597, 0.1792, 0.6597, 0.1792, 0.6597, 0.1792, 0.6597, 0.1792, 0.6597, 0.1792, 0.6597, 0.1792, 0.6597, 0.1792, 0.6597, 0.1792, 0.6597, 0.1792, 0.6597, 0.1792, 0.6597, 0.1792, 0.6597, 0.1792, 0.6597, 0.1792, 0.6597, 0.1792, 0.6597, 0.1792, 0.6597, 0.1792, 0.6597, 0.1792, 0.6597, 0.1792, 0.6597, 0.1792, 0.6597, 0.1792, 0.6597, 0.1792, 0.6597, 0.1792, 0.6597, 0.1792, 0.6597, 0.1792, 0.6597, 0.1792, 0.6597, 0.1792, 0.6597, 0.1792, 0.6597, 0.1792, 0.6597, 0.1792, 0.6597, 0.1792, 0.6597, 0.1792, 0.6597, 0.1792, 0.6597, 0.1792, 0.6597, 0.1792, 0.6597, 0.1792, 0.6597, 0.1792, 0.6597, 0.1792, 0.6597, 0.1792, 0.6597, 0.1792, 0.6597, 0.1792, 0.6597, 0.1792, 0.6597, 0.1792, 0.6597, 0.1792, 0.6597, 0.1792, 0.6597, 0.1792, 0.6597, 0.1792, 0.6597, 0.1792, 0.6597, 0.1792, 0.6597, 0.1792, 0.6597, 0.1792, 0.6597, 0.1792, 0.6597, 0.1792, 0.6597, 0.1792, 0.6597, 0.1792, 0.6597, 0.1792, 0.6597, 0.1792, 0.6597, 0.1792, 0.6597, 0.1792, 0.6597, 0.1792, 0.6597, 0.1792, 0.6597, 0.1792, 0.6597, 0.1792, 0.6597, 0.1792, 0.6597, 0.1792, 0.6597, 0.1792, 0.6597, 0.1792, 0.6597, 0.1792, 0.6597, 0.1792, 0.6597, 0.1792, 0.6597, 0.1792, 0.6597, 0.1792, 0.6597, 0.1792, 0.6597, 0.1792, 0.6597, 0.1792, 0.6597, 0.1792, 0.6597, 0.1792, 0.6597, 0.1792, 0.6597, 0.1792, 0.6597, 0.1792, 0.6597, 0.1792, 0.6597, 0.1792, 0.6597, 0.1792, 0.6597, 0.1792, 0.6597, 0.1792, 0.6597, 0.1792, 0.6597, 0.1792, 0.6597, 0.1792, 0.6597, 0.1792, 0.6597, 0.1792, 0.6597, 0.1792, 0.6597, 0.1792, 0.6597, 0.1792, 0.6597, 0.1792, 0.6597, 0.1792, 0.6597, 0.1792, 0.6597, 0.1792, 0.6597, 0.1792, 0.6597, 0.1792, 0.6597, 0.1792, 0.6597, 0.1792, 0.6597, 0.1792, 0.6597, 0.1792, 0.6597, 0.1792, 0.6597, 0.1792, 0.6597, 0.1792, 0.6597, 0.1792, 0.6597, 0.1792, 0.6597, 0.1792, 0.6597, 0.1792, 0.6597, 0.1792, 0.6597, 0.1792, 0.6597, 0.1792, 0.6597, 0.1792, 0.6597, 0.1792, 0.6597, 0.1792, 0.6597, 0.1792, 0.6597, 0.1792, 0.6597, 0.1792, 0.6597, 0.1792, 0.6597, 0.1792, 0.6597, 0.1792, 0.6597, 0.1792, 0.6597, 0.1792, 0.6597, 0.1792, 0.6597, 0.1792, 0.6597, 0.1792, 0.6597, 0.1792, 0.6597, 0.1792, 0.6597, 0.1792, 0.6597, 0.1792, 0.6597, 0.1792, 0.6597, 0.1792, 0.6597, 0.1792, 0.6597, 0.1792, 0.6597, 0.1792, 0.6597, 0.1792, 0.6597, 0.1792, 0.6597, 0.1792, 0.6597, 0.1792, 0.6597, 0.1792, 0.6597, 0.1792, 0.6597, 0.1792, 0.6597, 0.1792, 0.6597, 0.1792, 0.6597, 0.1792, 0.6597, 0.1792, 0.6597, 0.1792, 0.6597, 0.1792, 0.6597, 0.1792, 0.6597, 0.1792, 0.6597, 0.1792, 0.6597, 0.1792, 0.6597, 0.1792, 0.6597, 0.1792, 0.6597, 0.1792, 0.6597, 0.1792, 0.6597, 0.1792, 0.6597, 0.1792, 0.6597, 0.1792, 0.6597, 0.1792, 0.6597, 0.1792, 0.6597, 0.1792, 0.6597, 0.1792, 0.6597, 0.1792, 0.6597, 0.1792, 0.6597, 0.1792, 0.6597, 0.1792, 0.6597, 0.1792, 0.6597, 0.1792, 0.6597, 0.1792, 0.6597, 0.1792, 0.6597, 0.1792, 0.6597, 0.1792, 0.6597, 0.1792, 0.6597, 0.1792, 0.6597, 0.1792, 0.6597, 0.1792, 0.6597, 0.1792, 0.6597, 0.1792, 0.6597, 0.1792, 0.6597, 0.1792, 0.6597, 0.1792, 0.6597, 0.1792, 0.6597, 0.1792, 0.6597, 0.1792, 0.6597, 0.1792, 0.6597, 0.1792, 0.6597, 0.1792, 0.6597, 0.1646, 0.6688, 0.1646, 0.6688, 0.1646, 0.6688, 0.1646, 0.6688, 0.1646, 0.6688, 0.1646, 0.6688, 0.1646, 0.6688, 0.1646, 0.6688, 0.1646, 0.6688, 0.1646, 0.6688, 0.1646, 0.6688, 0.1646, 0.6688, 0.1646, 0.6688, 0.1646, 0.6688, 0.1646, 0.6688, 0.1646, 0.6688, 0.1646, 0.6688, 0.1646, 0.6688, 0.1646, 0.6688, 0.1646, 0.6688, 0.1646, 0.6688, 0.1646, 0.6688, 0.1646, 0.6688, 0.1646, 0.6688, 0.1646, 0.6688, 0.1646, 0.6688, 0.1646, 0.6688, 0.1646, 0.6688, 0.1646, 0.6688, 0.1646, 0.6688, 0.1646, 0.6688, 0.1646, 0.6688, 0.1646, 0.6688, 0.1646, 0.6688, 0.1646, 0.6688, 0.1646, 0.6688, 0.1646, 0.6688, 0.1646, 0.6688, 0.1646, 0.6688, 0.1646, 0.6688, 0.1646, 0.6688, 0.1646, 0.6688, 0.1646, 0.6688, 0.1646, 0.6688, 0.1646, 0.6688, 0.1646, 0.6688, 0.1646, 0.6688, 0.1646, 0.6688, 0.1646, 0.6688, 0.1646, 0.6688, 0.1646, 0.6688, 0.1646, 0.6688, 0.1646, 0.6688, 0.1646, 0.6688, 0.1646, 0.6688, 0.1646, 0.6688, 0.1646, 0.6688, 0.1646, 0.6688, 0.1646, 0.6688, 0.1646, 0.6688, 0.1646, 0.6688, 0.1646, 0.6688, 0.1646, 0.6688, 0.1646, 0.6688, 0.1646, 0.6688, 0.1646, 0.6688, 0.1646, 0.6688, 0.1646, 0.6688, 0.1646, 0.6688, 0.1646, 0.6688, 0.1646, 0.6688, 0.1646, 0.6688, 0.1646, 0.6688, 0.1646, 0.6688, 0.1646, 0.6688, 0.1646, 0.6688, 0.1646, 0.6688, 0.1646, 0.6688, 0.1646, 0.6688, 0.1646, 0.6688, 0.1646, 0.6688, 0.1646, 0.6688, 0.1646, 0.6688, 0.1646, 0.6688, 0.1646, 0.6688, 0.1646, 0.6688, 0.1646, 0.6688, 0.1646, 0.6688, 0.1646, 0.6688, 0.1646, 0.6688, 0.1646, 0.6688, 0.1646, 0.6688, 0.1646, 0.6688, 0.1646, 0.6688, 0.1646, 0.6688, 0.1646, 0.6688, 0.1646, 0.6688, 0.1646, 0.6688, 0.1646, 0.6688, 0.1646, 0.6688, 0.1646, 0.6688, 0.1646, 0.6688, 0.1646, 0.6688, 0.1646, 0.6688, 0.1646, 0.6688, 0.1646, 0.6688, 0.1646, 0.6688, 0.1646, 0.6688, 0.1646, 0.6688, 0.1646, 0.6688, 0.1646, 0.6688, 0.1646, 0.6688, 0.1646, 0.6688, 0.1646, 0.6688, 0.1646, 0.6688, 0.1646, 0.6688, 0.1646, 0.6688, 0.1646, 0.6688, 0.1646, 0.6688, 0.1646, 0.6688, 0.1646, 0.6688, 0.1646, 0.6688, 0.1646, 0.6688, 0.1646, 0.6688, 0.1646, 0.6688, 0.1646, 0.6688, 0.1646, 0.6688, 0.1646, 0.6688, 0.1646, 0.6688, 0.1646, 0.6688, 0.1646, 0.6688, 0.1646, 0.6688, 0.1646, 0.6688, 0.1646, 0.6688, 0.1646, 0.6688, 0.1646, 0.6688, 0.1646, 0.6688, 0.1646, 0.6688, 0.1646, 0.6688, 0.1646, 0.6688, 0.1646, 0.6688, 0.1646, 0.6688, 0.1646, 0.6688, 0.1646, 0.6688, 0.1646, 0.6688, 0.1646, 0.6688, 0.1646, 0.6688, 0.1646, 0.6688, 0.1646, 0.6688, 0.1646, 0.6688, 0.1646, 0.6688, 0.1646, 0.6688, 0.1646, 0.6688, 0.1646, 0.6688, 0.1646, 0.6688, 0.1646, 0.6688, 0.1646, 0.6688, 0.1646, 0.6688, 0.1646, 0.6688, 0.1646, 0.6688, 0.1646, 0.6688, 0.1646, 0.6688, 0.1646, 0.6688, 0.1646, 0.6688, 0.1646, 0.6688, 0.1646, 0.6688, 0.1646, 0.6688, 0.1646, 0.6688, 0.1646, 0.6688, 0.1646, 0.6688, 0.1646, 0.6688, 0.1646, 0.6688, 0.1646, 0.6688, 0.1646, 0.6688, 0.1646, 0.6688, 0.1646, 0.6688, 0.1646, 0.6688, 0.1646, 0.6688, 0.1646, 0.6688, 0.1646, 0.6688, 0.1646, 0.6688, 0.1646, 0.6688, 0.1646, 0.6688, 0.1646, 0.6688, 0.1646, 0.6688, 0.1646, 0.6688, 0.1646, 0.6688, 0.1646, 0.6688, 0.1646, 0.6688, 0.1646, 0.6688, 0.1646, 0.6688, 0.1646, 0.6688, 0.1646, 0.6688, 0.1646, 0.6688, 0.1646, 0.6688, 0.1646, 0.6688, 0.1646, 0.6688, 0.1646, 0.6688, 0.1646, 0.6688, 0.1646, 0.6688, 0.1646, 0.6688, 0.1646, 0.6688, 0.1646, 0.6688, 0.1646, 0.6688, 0.1646, 0.6688, 0.1646, 0.6688, 0.1646, 0.6688, 0.1646, 0.6688, 0.1646, 0.6688, 0.1646, 0.6688, 0.1646, 0.6688, 0.1646, 0.6688, 0.1646, 0.6688, 0.1646, 0.6688, 0.1646, 0.6688, 0.1646, 0.6688, 0.1646, 0.6688, 0.1646, 0.6688, 0.1646, 0.6688, 0.1646, 0.6688, 0.1646, 0.6688, 0.1646, 0.6688, 0.1646, 0.6688, 0.1646, 0.6688, 0.1646, 0.6688, 0.1646, 0.6688, 0.1646, 0.6688, 0.1646, 0.6688, 0.1646, 0.6688, 0.1646, 0.6688, 0.1646, 0.6688, 0.1646, 0.6688, 0.1646, 0.6688, 0.1646, 0.6688, 0.1646, 0.6688, 0.1646, 0.6688, 0.1646, 0.6688, 0.1646, 0.6688, 0.1646, 0.6688, 0.1646, 0.6688, 0.1646, 0.6688, 0.1646, 0.6688, 0.1646, 0.6688, 0.1646, 0.6688, 0.1646, 0.6688, 0.1646, 0.6688, 0.1646, 0.6688, 0.1646, 0.6688, 0.1646, 0.6688, 0.1646, 0.6688, 0.1646, 0.6688, 0.1646, 0.6688, 0.1646, 0.6688, 0.1646, 0.6688, 0.1646, 0.6688, 0.1646, 0.6688, 0.1646, 0.6688, 0.1646, 0.6688, 0.1761, 0.5175, 0.1761, 0.5175, 0.1761, 0.5175, 0.1761, 0.5175, 0.1761, 0.5175, 0.1761, 0.5175, 0.1761, 0.5175, 0.1761, 0.5175, 0.1761, 0.5175, 0.1761, 0.5175, 0.1761, 0.5175, 0.1761, 0.5175, 0.1761, 0.5175, 0.1761, 0.5175, 0.1761, 0.5175, 0.1761, 0.5175, 0.1761, 0.5175, 0.1761, 0.5175, 0.1761, 0.5175, 0.1761, 0.5175, 0.1761, 0.5175, 0.1761, 0.5175, 0.1761, 0.5175, 0.1761, 0.5175, 0.1792, 0.6597, 0.1792, 0.6597, 0.1792, 0.6597, 0.1792, 0.6597, 0.1792, 0.6597, 0.1792, 0.6597, 0.1792, 0.6597, 0.1792, 0.6597, 0.1792, 0.6597, 0.1792, 0.6597, 0.1792, 0.6597, 0.1792, 0.6597, 0.1792, 0.6597, 0.1792, 0.6597, 0.1792, 0.6597, 0.1792, 0.6597, 0.1792, 0.6597, 0.1792, 0.6597, 0.1792, 0.6597, 0.1792, 0.6597, 0.1792, 0.6597, 0.1792, 0.6597, 0.1792, 0.6597, 0.1792, 0.6597, 0.1792, 0.6597, 0.1792, 0.6597, 0.1792, 0.6597, 0.1792, 0.6597, 0.1792, 0.6597, 0.1792, 0.6597, 0.1792, 0.6597, 0.1792, 0.6597, 0.1792, 0.6597, 0.1792, 0.6597, 0.1792, 0.6597, 0.1792, 0.6597, 0.1792, 0.6597, 0.1792, 0.6597, 0.1792, 0.6597, 0.1792, 0.6597, 0.1792, 0.6597, 0.1792, 0.6597, 0.1792, 0.6597, 0.1792, 0.6597, 0.1792, 0.6597, 0.1792, 0.6597, 0.1792, 0.6597, 0.1792, 0.6597, 0.1792, 0.6597, 0.1792, 0.6597, 0.1792, 0.6597, 0.1792, 0.6597, 0.1792, 0.6597, 0.1792, 0.6597, 0.1792, 0.6597, 0.1792, 0.6597, 0.1792, 0.6597, 0.1792, 0.6597, 0.1792, 0.6597, 0.1792, 0.6597, 0.1792, 0.6597, 0.1792, 0.6597, 0.1792, 0.6597, 0.1792, 0.6597, 0.1792, 0.6597, 0.1792, 0.6597, 0.1792, 0.6597, 0.1792, 0.6597, 0.1792, 0.6597, 0.1792, 0.6597, 0.1792, 0.6597, 0.1792, 0.6597, 0.1792, 0.6597, 0.1792, 0.6597, 0.1792, 0.6597, 0.1792, 0.6597, 0.1792, 0.6597, 0.1792, 0.6597, 0.1792, 0.6597, 0.1792, 0.6597, 0.1792, 0.6597, 0.1792, 0.6597, 0.1792, 0.6597, 0.1792, 0.6597, 0.1792, 0.6597, 0.1792, 0.6597, 0.1792, 0.6597, 0.1792, 0.6597, 0.1792, 0.6597, 0.1792, 0.6597, 0.1792, 0.6597, 0.1792, 0.6597, 0.1792, 0.6597, 0.1792, 0.6597, 0.1792, 0.6597, 0.1792, 0.6597, 0.1792, 0.6597, 0.1792, 0.6597, 0.1792, 0.6597, 0.1792, 0.6597, 0.1792, 0.6597, 0.1792, 0.6597, 0.1792, 0.6597, 0.1792, 0.6597, 0.1792, 0.6597, 0.1792, 0.6597, 0.1792, 0.6597, 0.1792, 0.6597, 0.1792, 0.6597, 0.1792, 0.6597, 0.1792, 0.6597, 0.1792, 0.6597, 0.1792, 0.6597, 0.1792, 0.6597, 0.1792, 0.6597, 0.1792, 0.6597, 0.1792, 0.6597, 0.1792, 0.6597, 0.1792, 0.6597, 0.1792, 0.6597, 0.1792, 0.6597, 0.1792, 0.6597, 0.1792, 0.6597, 0.1792, 0.6597, 0.1792, 0.6597, 0.1792, 0.6597, 0.1792, 0.6597, 0.1792, 0.6597, 0.1792, 0.6597, 0.1792, 0.6597, 0.1792, 0.6597, 0.1792, 0.6597, 0.1792, 0.6597, 0.1792, 0.6597, 0.1792, 0.6597, 0.1792, 0.6597, 0.1792, 0.6597, 0.1792, 0.6597, 0.1792, 0.6597, 0.1792, 0.6597, 0.1792, 0.6597, 0.1792, 0.6597, 0.1792, 0.6597, 0.1792, 0.6597, 0.1792, 0.6597, 0.1792, 0.6597, 0.1792, 0.6597, 0.1792, 0.6597, 0.1792, 0.6597, 0.1792, 0.6597, 0.1792, 0.6597, 0.1792, 0.6597, 0.1792, 0.6597, 0.1792, 0.6597, 0.1792, 0.6597, 0.1792, 0.6597, 0.1792, 0.6597, 0.1792, 0.6597, 0.1792, 0.6597, 0.1792, 0.6597, 0.1792, 0.6597, 0.1792, 0.6597, 0.1792, 0.6597, 0.1792, 0.6597, 0.1792, 0.6597, 0.1792, 0.6597, 0.1792, 0.6597, 0.1792, 0.6597, 0.1792, 0.6597, 0.1792, 0.6597, 0.1792, 0.6597, 0.1792, 0.6597, 0.1792, 0.6597, 0.1792, 0.6597, 0.1792, 0.6597, 0.1792, 0.6597, 0.1792, 0.6597, 0.1792, 0.6597, 0.1792, 0.6597, 0.1792, 0.6597, 0.1792, 0.6597, 0.1792, 0.6597, 0.1792, 0.6597, 0.1792, 0.6597, 0.1792, 0.6597, 0.1792, 0.6597, 0.1792, 0.6597, 0.1792, 0.6597, 0.1792, 0.6597, 0.1792, 0.6597, 0.1792, 0.6597, 0.1792, 0.6597, 0.1792, 0.6597, 0.1792, 0.6597, 0.1792, 0.6597, 0.1792, 0.6597, 0.1792, 0.6597, 0.1792, 0.6597, 0.1792, 0.6597, 0.1792, 0.6597, 0.1792, 0.6597, 0.1792, 0.6597, 0.1792, 0.6597, 0.1792, 0.6597, 0.1792, 0.6597, 0.1792, 0.6597, 0.1792, 0.6597, 0.1792, 0.6597, 0.8453, 0.8612, 0.8453, 0.8612, 0.8453, 0.8612, 0.8453, 0.8612, 0.8453, 0.8612, 0.8453, 0.8612, 0.8453, 0.8612, 0.8453, 0.8612, 0.8453, 0.8612, 0.8453, 0.8612, 0.8453, 0.8612, 0.8453, 0.8612, 0.8453, 0.8612, 0.8453, 0.8612, 0.8453, 0.8612, 0.8453, 0.8612, 0.8453, 0.8612, 0.8453, 0.8612, 0.8453, 0.8612, 0.8453, 0.8612, 0.8453, 0.8612, 0.8453, 0.8612, 0.8453, 0.8612, 0.8453, 0.8612, 0.8453, 0.8612, 0.8453, 0.8612, 0.8453, 0.8612, 0.8453, 0.8612, 0.8453, 0.8612, 0.8453, 0.8612, 0.8453, 0.8612, 0.8453, 0.8612, 0.8453, 0.8612, 0.8453, 0.8612, 0.8453, 0.8612, 0.8453, 0.8612, 0.8453, 0.8612, 0.8453, 0.8612, 0.8453, 0.8612, 0.8453, 0.8612, 0.8453, 0.8612, 0.8453, 0.8612, 0.8453, 0.8612, 0.8453, 0.8612, 0.8453, 0.8612, 0.8453, 0.8612, 0.8453, 0.8612, 0.8453, 0.8612, 0.8453, 0.8612, 0.8453, 0.8612, 0.8453, 0.8612, 0.8453, 0.8612, 0.8453, 0.8612, 0.8453, 0.8612, 0.8453, 0.8612, 0.8453, 0.8612, 0.8453, 0.8612, 0.8453, 0.8612, 0.8453, 0.8612, 0.8453, 0.8612, 0.8453, 0.8612, 0.8453, 0.8612, 0.8453, 0.8612, 0.8453, 0.8612, 0.8453, 0.8612, 0.8453, 0.8612, 0.8453, 0.8612, 0.8453, 0.8612, 0.8453, 0.8612, 0.8453, 0.8612, 0.8453, 0.8612, 0.8453, 0.8612, 0.8453, 0.8612, 0.8453, 0.8612, 0.8453, 0.8612, 0.8453, 0.8612, 0.8453, 0.8612, 0.8453, 0.8612, 0.8453, 0.8612, 0.8453, 0.8612, 0.8453, 0.8612, 0.8453, 0.8612, 0.8453, 0.8612, 0.8453, 0.8612, 0.8453, 0.8612, 0.8453, 0.8612, 0.8453, 0.8612, 0.8453, 0.8612, 0.8453, 0.8612, 0.8453, 0.8612, 0.8453, 0.8612, 0.8453, 0.8612, 0.8453, 0.8612, 0.8453, 0.8612, 0.8453, 0.8612, 0.8453, 0.8612, 0.8453, 0.8612, 0.8453, 0.8612, 0.8453, 0.8612, 0.8453, 0.8612, 0.8453, 0.8612, 0.8453, 0.8612, 0.8453, 0.8612, 0.8453, 0.8612, 0.8453, 0.8612, 0.8453, 0.8612, 0.8453, 0.8612, 0.8453, 0.8612, 0.8453, 0.8612, 0.8453, 0.8612, 0.8453, 0.8612, 0.8453, 0.8612, 0.8453, 0.8612, 0.8453, 0.8612, 0.8453, 0.8612, 0.8453, 0.8612, 0.8453, 0.8612, 0.8453, 0.8612, 0.8453, 0.8612, 0.8453, 0.8612, 0.8453, 0.8612, 0.8453, 0.8612, 0.8453, 0.8612, 0.8453, 0.8612, 0.907, 0.9163, 0.907, 0.9163, 0.907, 0.9163, 0.907, 0.9163, 0.8453, 0.8612, 0.8453, 0.8612, 0.8453, 0.8612, 0.8453, 0.8612, 0.8453, 0.8612, 0.8453, 0.8612, 0.8453, 0.8612, 0.8453, 0.8612, 0.8453, 0.8612, 0.8453, 0.8612, 0.8453, 0.8612, 0.8453, 0.8612, 0.8453, 0.8612, 0.8453, 0.8612, 0.8453, 0.8612, 0.8453, 0.8612, 0.8453, 0.8612, 0.8453, 0.8612, 0.8453, 0.8612, 0.8453, 0.8612, 0.8453, 0.8612, 0.8453, 0.8612, 0.8453, 0.8612, 0.8453, 0.8612, 0.8453, 0.8612, 0.8453, 0.8612, 0.8453, 0.8612, 0.8453, 0.8612, 0.8453, 0.8612, 0.8453, 0.8612, 0.8453, 0.8612, 0.8453, 0.8612, 0.8453, 0.8612, 0.8453, 0.8612, 0.8453, 0.8612, 0.8453, 0.8612, 0.8453, 0.8612, 0.8453, 0.8612, 0.8453, 0.8612, 0.8453, 0.8612, 0.8453, 0.8612, 0.8453, 0.8612, 0.8453, 0.8612, 0.8453, 0.8612, 0.8453, 0.8612, 0.8453, 0.8612, 0.8453, 0.8612, 0.907, 0.9163, 0.907, 0.9163, 0.907, 0.9163, 0.907, 0.9163, 0.8453, 0.8612, 0.8453, 0.8612, 0.8453, 0.8612, 0.8453, 0.8612, 0.907, 0.9163, 0.907, 0.9163, 0.907, 0.9163, 0.907, 0.9163, 0.907, 0.9163, 0.907, 0.9163, 0.907, 0.9163, 0.907, 0.9163, 0.907, 0.9163, 0.907, 0.9163, 0.907, 0.9163, 0.907, 0.9163, 0.907, 0.9163, 0.907, 0.9163, 0.8354, 0.675, 0.8354, 0.675, 0.8354, 0.675, 0.8354, 0.675, 0.8354, 0.675, 0.8354, 0.675, 0.8354, 0.675, 0.8354, 0.675, 0.8354, 0.675, 0.8354, 0.675, 0.8354, 0.675, 0.8354, 0.675, 0.8354, 0.675, 0.8354, 0.675, 0.8354, 0.675, 0.8354, 0.675, 0.8354, 0.675, 0.8354, 0.675, 0.8354, 0.675, 0.8354, 0.675, 0.8354, 0.675, 0.8354, 0.675, 0.8354, 0.675, 0.8354, 0.675, 0.8354, 0.675, 0.8354, 0.675, 0.8354, 0.675, 0.8354, 0.675, 0.8354, 0.675, 0.8354, 0.675, 0.8354, 0.675, 0.8354, 0.675, 0.8354, 0.675, 0.8354, 0.675, 0.8354, 0.675, 0.8354, 0.675, 0.8354, 0.675, 0.8354, 0.675, 0.8354, 0.675, 0.8354, 0.675, 0.8354, 0.675, 0.8354, 0.675, 0.8354, 0.675, 0.8354, 0.675, 0.8354, 0.675, 0.8354, 0.675, 0.8354, 0.675, 0.8354, 0.675, 0.8354, 0.675, 0.8354, 0.675, 0.8354, 0.675, 0.8354, 0.675, 0.8354, 0.675, 0.8354, 0.675, 0.8354, 0.675, 0.8354, 0.675, 0.8354, 0.675, 0.8354, 0.675, 0.8354, 0.675, 0.8354, 0.675, 0.8354, 0.675, 0.8354, 0.675, 0.8354, 0.675, 0.8354, 0.675, 0.8354, 0.675, 0.8354, 0.675, 0.8354, 0.675, 0.8354, 0.675, 0.8354, 0.675, 0.8354, 0.675, 0.8354, 0.675, 0.8354, 0.675, 0.8354, 0.675, 0.8354, 0.675, 0.8354, 0.675, 0.8354, 0.675, 0.8354, 0.675, 0.8354, 0.675, 0.8354, 0.675, 0.8354, 0.675, 0.8354, 0.675, 0.8354, 0.675, 0.8354, 0.675, 0.8354, 0.675, 0.8354, 0.675, 0.8354, 0.675, 0.8354, 0.675, 0.8354, 0.675, 0.8354, 0.675, 0.8354, 0.675, 0.8354, 0.675, 0.8354, 0.675, 0.8354, 0.675, 0.8354, 0.675, 0.8354, 0.675, 0.8354, 0.675, 0.8354, 0.675, 0.8354, 0.675, 0.8354, 0.675, 0.8354, 0.675, 0.8354, 0.675, 0.8354, 0.675, 0.8354, 0.675, 0.8354, 0.675, 0.8354, 0.675, 0.8354, 0.675, 0.8354, 0.675, 0.8354, 0.675, 0.8792, 0.2913, 0.8792, 0.2913, 0.8792, 0.2913, 0.8792, 0.2913, 0.8792, 0.2913, 0.8792, 0.2913, 0.8792, 0.2913, 0.8792, 0.2913, 0.8354, 0.675, 0.8354, 0.675, 0.8354, 0.675, 0.8354, 0.675, 0.8354, 0.675, 0.8354, 0.675, 0.8354, 0.675, 0.8354, 0.675, 0.8354, 0.675, 0.8354, 0.675, 0.8354, 0.675, 0.8354, 0.675, 0.8354, 0.675, 0.8354, 0.675, 0.8354, 0.675, 0.8354, 0.675, 0.8354, 0.675, 0.8354, 0.675, 0.8354, 0.675, 0.8354, 0.675, 0.8354, 0.675, 0.8354, 0.675, 0.8354, 0.675, 0.8354, 0.675, 0.8354, 0.675, 0.8354, 0.675, 0.8354, 0.675, 0.8354, 0.675, 0.1792, 0.6597, 0.1792, 0.6597, 0.1792, 0.6597, 0.1792, 0.6597, 0.1792, 0.6597, 0.1792, 0.6597, 0.1792, 0.6597, 0.1792, 0.6597, 0.1792, 0.6597, 0.1792, 0.6597, 0.1792, 0.6597, 0.1792, 0.6597, 0.1792, 0.6597, 0.1792, 0.6597, 0.1792, 0.6597, 0.1792, 0.6597, 0.1792, 0.6597, 0.1792, 0.6597, 0.1792, 0.6597, 0.1792, 0.6597, 0.1792, 0.6597, 0.1792, 0.6597, 0.1792, 0.6597, 0.1792, 0.6597, 0.1792, 0.6597, 0.1792, 0.6597, 0.1792, 0.6597, 0.2, 0.6675, 0.2, 0.6675, 0.2, 0.6675, 0.2, 0.6675, 0.2, 0.6675, 0.2, 0.6675, 0.2, 0.6675, 0.2, 0.6675, 0.2, 0.6675, 0.2, 0.6675, 0.2, 0.6675, 0.2, 0.6675, 0.2, 0.6675, 0.2, 0.6675, 0.2, 0.6675, 0.2, 0.6675, 0.2, 0.6675, 0.2, 0.6675, 0.2, 0.6675, 0.2, 0.6675, 0.2, 0.6675, 0.2, 0.6675, 0.2, 0.6675, 0.2, 0.6675, 0.2, 0.6675, 0.2, 0.6675, 0.2, 0.6675, 0.2, 0.6675, 0.2, 0.6675, 0.2, 0.6675, 0.2, 0.6675, 0.2, 0.6675, 0.2, 0.6675, 0.2, 0.6675, 0.2, 0.6675, 0.2, 0.6675, 0.2, 0.6675, 0.2, 0.6675, 0.2, 0.6675, 0.2, 0.6675, 0.2, 0.6675, 0.2, 0.6675, 0.2, 0.6675, 0.2, 0.6675, 0.2, 0.6675, 0.2, 0.6675, 0.2, 0.6675, 0.2, 0.6675, 0.2, 0.6675, 0.2, 0.6675, 0.2, 0.6675, 0.2, 0.6675, 0.2, 0.6675, 0.2, 0.6675, 0.2, 0.6675, 0.2, 0.6675, 0.2, 0.6675, 0.2, 0.6675, 0.2, 0.6675, 0.2, 0.6675, 0.2, 0.6675, 0.2, 0.6675, 0.2, 0.6675, 0.2, 0.6675, 0.2, 0.6675, 0.2, 0.6675, 0.2, 0.6675, 0.2, 0.6675, 0.2, 0.6675, 0.2, 0.6675, 0.2, 0.6675, 0.2, 0.6675, 0.2, 0.6675, 0.2, 0.6675, 0.2, 0.6675, 0.2, 0.6675, 0.2, 0.6675, 0.2, 0.6675, 0.2, 0.6675, 0.2, 0.6675, 0.2, 0.6675, 0.2, 0.6675, 0.2, 0.6675, 0.2, 0.6675, 0.2, 0.6675, 0.2, 0.6675, 0.2, 0.6675, 0.2, 0.6675, 0.2, 0.6675, 0.2, 0.6675, 0.2, 0.6675, 0.2, 0.6675, 0.2, 0.6675, 0.2, 0.6675, 0.2, 0.6675, 0.2, 0.6675, 0.2, 0.6675, 0.2, 0.6675, 0.2, 0.6675, 0.2, 0.6675, 0.2, 0.6675, 0.2, 0.6675, 0.2, 0.6675, 0.2, 0.6675, 0.2, 0.6675, 0.2, 0.6675, 0.2, 0.6675, 0.2, 0.6675, 0.2, 0.6675, 0.2, 0.6675, 0.8453, 0.8612, 0.8453, 0.8612, 0.8453, 0.8612, 0.8453, 0.8612, 0.8453, 0.8612, 0.8453, 0.8612, 0.8453, 0.8612, 0.8453, 0.8612, 0.8453, 0.8612, 0.8453, 0.8612, 0.8453, 0.8612, 0.8453, 0.8612, 0.8453, 0.8612, 0.8453, 0.8612, 0.8453, 0.8612, 0.8453, 0.8612, 0.8453, 0.8612, 0.8453, 0.8612, 0.8453, 0.8612, 0.8453, 0.8612, 0.8453, 0.8612, 0.8453, 0.8612, 0.8453, 0.8612, 0.8453, 0.8612, 0.8453, 0.8612, 0.8453, 0.8612, 0.8453, 0.8612, 0.8453, 0.8612, 0.8453, 0.8612, 0.8453, 0.8612, 0.8453, 0.8612, 0.8453, 0.8612, 0.8453, 0.8612, 0.8453, 0.8612, 0.8453, 0.8612, 0.8453, 0.8612, 0.8453, 0.8612, 0.8453, 0.8612, 0.8453, 0.8612, 0.8453, 0.8612, 0.8453, 0.8612, 0.8453, 0.8612, 0.8453, 0.8612, 0.8453, 0.8612, 0.8453, 0.8612, 0.8453, 0.8612, 0.8453, 0.8612, 0.8453, 0.8612, 0.8453, 0.8612, 0.8453, 0.8612, 0.8453, 0.8612, 0.8453, 0.8612, 0.8453, 0.8612, 0.8453, 0.8612, 0.8453, 0.8612, 0.8453, 0.8612, 0.8453, 0.8612, 0.8453, 0.8612, 0.8453, 0.8612, 0.8453, 0.8612, 0.8453, 0.8612, 0.8453, 0.8612, 0.8453, 0.8612, 0.8453, 0.8612, 0.8453, 0.8612, 0.8453, 0.8612, 0.8453, 0.8612, 0.8453, 0.8612, 0.8453, 0.8612, 0.8453, 0.8612, 0.8453, 0.8612, 0.8453, 0.8612, 0.8453, 0.8612, 0.8453, 0.8612, 0.8453, 0.8612, 0.8453, 0.8612, 0.8453, 0.8612, 0.8453, 0.8612, 0.8453, 0.8612, 0.8453, 0.8612, 0.8453, 0.8612, 0.8453, 0.8612, 0.8453, 0.8612, 0.8453, 0.8612, 0.8453, 0.8612, 0.8453, 0.8612, 0.8453, 0.8612, 0.8453, 0.8612, 0.8453, 0.8612, 0.8453, 0.8612, 0.8453, 0.8612, 0.8453, 0.8612, 0.8453, 0.8612, 0.8453, 0.8612, 0.8453, 0.8612, 0.8453, 0.8612, 0.8453, 0.8612, 0.907, 0.9163, 0.907, 0.9163, 0.907, 0.9163, 0.907, 0.9163, 0.907, 0.9163, 0.907, 0.9163, 0.907, 0.9163, 0.907, 0.9163, 0.907, 0.9163, 0.907, 0.9163, 0.907, 0.9163, 0.907, 0.9163, 0.907, 0.9163, 0.907, 0.9163, 0.907, 0.9163, 0.907, 0.9163, 0.1792, 0.6597, 0.1792, 0.6597, 0.1792, 0.6597, 0.1792, 0.6597, 0.1792, 0.6597, 0.1792, 0.6597, 0.1792, 0.6597, 0.1792, 0.6597, 0.1792, 0.6597, 0.1792, 0.6597, 0.1792, 0.6597, 0.1792, 0.6597, 0.1792, 0.6597, 0.1792, 0.6597, 0.1792, 0.6597, 0.1792, 0.6597, 0.1792, 0.6597, 0.1792, 0.6597, 0.1792, 0.6597, 0.1792, 0.6597, 0.1792, 0.6597, 0.1792, 0.6597, 0.1792, 0.6597, 0.1792, 0.6597, 0.1792, 0.6597, 0.1792, 0.6597, 0.1792, 0.6597, 0.1792, 0.6597, 0.1792, 0.6597, 0.1792, 0.6597, 0.1792, 0.6597, 0.1792, 0.6597, 0.1792, 0.6597, 0.1792, 0.6597, 0.1792, 0.6597, 0.1792, 0.6597, 0.1792, 0.6597, 0.1792, 0.6597, 0.1792, 0.6597, 0.1792, 0.6597, 0.1792, 0.6597, 0.1792, 0.6597, 0.1792, 0.6597, 0.1792, 0.6597, 0.1792, 0.6597, 0.1792, 0.6597, 0.1792, 0.6597, 0.1792, 0.6597, 0.1792, 0.6597, 0.1792, 0.6597, 0.1792, 0.6597, 0.1792, 0.6597, 0.1792, 0.6597, 0.1792, 0.6597, 0.1792, 0.6597, 0.1792, 0.6597, 0.1792, 0.6597, 0.1792, 0.6597, 0.1792, 0.6597, 0.1792, 0.6597, 0.1792, 0.6597, 0.1792, 0.6597, 0.1792, 0.6597, 0.1792, 0.6597, 0.1792, 0.6597, 0.1792, 0.6597, 0.1792, 0.6597, 0.1792, 0.6597, 0.1792, 0.6597, 0.1792, 0.6597, 0.1792, 0.6597, 0.1792, 0.6597, 0.1792, 0.6597, 0.1792, 0.6597, 0.1792, 0.6597, 0.1792, 0.6597, 0.1792, 0.6597, 0.1792, 0.6597, 0.1792, 0.6597, 0.1792, 0.6597, 0.1792, 0.6597, 0.1792, 0.6597, 0.1792, 0.6597, 0.1792, 0.6597, 0.1792, 0.6597, 0.8453, 0.8612, 0.8453, 0.8612, 0.8453, 0.8612, 0.8453, 0.8612, 0.8453, 0.8612, 0.8453, 0.8612, 0.8453, 0.8612, 0.8453, 0.8612, 0.8453, 0.8612, 0.8453, 0.8612, 0.8453, 0.8612, 0.8453, 0.8612, 0.8453, 0.8612, 0.8453, 0.8612, 0.8453, 0.8612, 0.8453, 0.8612, 0.907, 0.9163, 0.907, 0.9163, 0.907, 0.9163, 0.907, 0.9163, 0.907, 0.9163, 0.907, 0.9163, 0.907, 0.9163, 0.907, 0.9163, 0.907, 0.9163, 0.907, 0.9163, 0.907, 0.9163, 0.907, 0.9163, 0.907, 0.9163, 0.907, 0.9163, 0.907, 0.9163, 0.907, 0.9163, 0.8453, 0.8612, 0.8453, 0.8612, 0.8453, 0.8612, 0.8453, 0.8612, 0.8453, 0.8612, 0.8453, 0.8612, 0.8453, 0.8612, 0.8453, 0.8612, 0.8453, 0.8612, 0.8453, 0.8612, 0.8453, 0.8612, 0.8453, 0.8612, 0.8453, 0.8612, 0.8453, 0.8612, 0.8453, 0.8612, 0.8453, 0.8612, 0.8453, 0.8612, 0.8453, 0.8612, 0.8453, 0.8612, 0.8453, 0.8612, 0.8453, 0.8612, 0.8453, 0.8612, 0.8453, 0.8612, 0.8453, 0.8612, 0.8453, 0.8612, 0.8453, 0.8612, 0.8453, 0.8612, 0.8453, 0.8612, 0.1761, 0.5175, 0.1761, 0.5175, 0.1761, 0.5175, 0.1761, 0.5175, 0.5323, 0.4487, 0.5323, 0.4487, 0.5323, 0.4487, 0.5323, 0.4487, 0.1761, 0.5175, 0.1761, 0.5175, 0.1761, 0.5175, 0.1761, 0.5175, 0.5323, 0.4487, 0.5323, 0.4487, 0.5323, 0.4487, 0.5323, 0.4487, 0.1761, 0.5175, 0.1761, 0.5175, 0.1761, 0.5175, 0.1761, 0.5175, 0.5323, 0.4487, 0.5323, 0.4487, 0.5323, 0.4487, 0.5323, 0.4487, 0.1761, 0.5175, 0.1761, 0.5175, 0.1761, 0.5175, 0.1761, 0.5175, 0.5323, 0.4487, 0.5323, 0.4487, 0.5323, 0.4487, 0.5323, 0.4487, 0.8235, 0.8662, 0.8235, 0.8662, 0.8235, 0.8662, 0.8235, 0.8662, 0.8235, 0.8662, 0.8235, 0.8662, 0.8235, 0.8662, 0.8235, 0.8662, 0.8235, 0.8662, 0.8235, 0.8662, 0.8235, 0.8663, 0.8235, 0.8662, 0.8235, 0.8662, 0.8235, 0.8662, 0.8235, 0.8662, 0.8235, 0.8662, 0.8235, 0.8662, 0.8235, 0.8662, 0.8235, 0.8662, 0.8235, 0.8662, 0.8235, 0.8662, 0.8235, 0.8662, 0.8235, 0.8662, 0.8235, 0.8662, 0.8235, 0.8662, 0.8235, 0.8662, 0.8235, 0.8662, 0.8235, 0.8662, 0.8235, 0.8662, 0.8235, 0.8662, 0.8235, 0.8662, 0.8235, 0.8662, 0.8235, 0.8662, 0.8235, 0.8662, 0.8235, 0.8662, 0.8235, 0.8662, 0.8235, 0.8662, 0.8235, 0.8662, 0.8235, 0.8662, 0.8235, 0.8662, 0.8235, 0.8662, 0.8235, 0.8662, 0.8235, 0.8662, 0.8235, 0.8662, 0.8235, 0.8662, 0.8235, 0.8662, 0.8235, 0.8662, 0.8235, 0.8662, 0.8235, 0.8662, 0.8235, 0.8662, 0.8235, 0.8662, 0.8235, 0.8662, 0.8235, 0.8662, 0.8235, 0.8662, 0.8235, 0.8662, 0.8235, 0.8662, 0.8235, 0.8662, 0.8235, 0.8662, 0.8235, 0.8662, 0.8235, 0.8662, 0.8235, 0.8662, 0.8235, 0.8662, 0.8235, 0.8662, 0.8235, 0.8662, 0.8235, 0.8662, 0.8235, 0.8662, 0.8235, 0.8662, 0.8235, 0.8662, 0.8235, 0.8662, 0.8235, 0.8662, 0.8235, 0.8662, 0.8235, 0.8662, 0.8235, 0.8662, 0.8235, 0.8662, 0.8235, 0.8662, 0.8235, 0.8662, 0.8235, 0.8662, 0.8235, 0.8662, 0.8235, 0.8662, 0.8235, 0.8662, 0.8235, 0.8662, 0.8235, 0.8662, 0.8235, 0.8662, 0.8235, 0.8662, 0.8235, 0.8662, 0.8235, 0.8662, 0.8235, 0.8662, 0.8235, 0.8662, 0.8235, 0.8662, 0.8235, 0.8662, 0.8235, 0.8662, 0.8235, 0.8662, 0.8235, 0.8662, 0.8235, 0.8662, 0.8235, 0.8662, 0.8235, 0.8662, 0.8235, 0.8662, 0.8235, 0.8662, 0.8235, 0.8662, 0.8235, 0.8662, 0.8235, 0.8662, 0.8235, 0.8662, 0.8235, 0.8662, 0.8235, 0.8662, 0.8235, 0.8662, 0.8235, 0.8662, 0.8235, 0.8662, 0.8235, 0.8662, 0.8235, 0.8662, 0.8235, 0.8662, 0.8235, 0.8662, 0.8235, 0.8662, 0.8235, 0.8662, 0.8235, 0.8662, 0.8235, 0.8663, 0.8235, 0.8662, 0.8235, 0.8662, 0.8235, 0.8663, 0.8235, 0.8662, 0.8235, 0.8662, 0.8235, 0.8662, 0.8235, 0.8662, 0.8235, 0.8662, 0.8235, 0.8662, 0.8235, 0.8662, 0.8235, 0.8662, 0.8235, 0.8662, 0.8235, 0.8662, 0.8235, 0.8662, 0.8235, 0.8662, 0.8235, 0.8662, 0.8235, 0.8662, 0.8235, 0.8662, 0.8235, 0.8662, 0.8235, 0.8662, 0.8235, 0.8662, 0.8235, 0.8662, 0.8235, 0.8662, 0.8235, 0.8662, 0.8235, 0.8662, 0.8235, 0.8662, 0.8235, 0.8662, 0.8235, 0.8662, 0.8235, 0.8662, 0.8235, 0.8662, 0.8235, 0.8662, 0.8235, 0.8662, 0.8235, 0.8662, 0.8235, 0.8662, 0.8235, 0.8662, 0.8235, 0.8662, 0.8235, 0.8662, 0.8235, 0.8662, 0.8235, 0.8662, 0.8235, 0.8662, 0.8235, 0.8663, 0.8235, 0.8662, 0.8235, 0.8662, 0.8235, 0.8662, 0.8235, 0.8662, 0.8235, 0.8662, 0.8235, 0.8662, 0.8235, 0.8662, 0.8235, 0.8662, 0.8235, 0.8662, 0.8235, 0.8662, 0.8235, 0.8662, 0.8235, 0.8662, 0.8235, 0.8662, 0.8235, 0.8662, 0.8235, 0.8662, 0.8235, 0.8662, 0.8235, 0.8662, 0.8235, 0.8662, 0.8235, 0.8662, 0.8235, 0.8662, 0.8235, 0.8662, 0.8235, 0.8662, 0.8235, 0.8662, 0.8235, 0.8662, 0.8235, 0.8662, 0.8235, 0.8662, 0.8235, 0.8662, 0.8235, 0.8662, 0.8235, 0.8662, 0.8235, 0.8662, 0.8235, 0.8662, 0.8235, 0.8662, 0.8235, 0.8662, 0.8235, 0.8662, 0.8235, 0.8662, 0.8235, 0.8662, 0.8235, 0.8662, 0.8235, 0.8662, 0.8235, 0.8662, 0.8235, 0.8662, 0.8235, 0.8662, 0.8235, 0.8662, 0.8235, 0.8662, 0.8235, 0.8663, 0.8235, 0.8662, 0.8235, 0.8662, 0.8235, 0.8662, 0.8235, 0.8662, 0.8235, 0.8663, 0.8104, 0.875, 0.8104, 0.875, 0.8104, 0.875, 0.8104, 0.875, 0.8104, 0.875, 0.8104, 0.875, 0.8104, 0.875, 0.8104, 0.875, 0.8104, 0.875, 0.8104, 0.875, 0.8104, 0.875, 0.8104, 0.875, 0.8104, 0.875, 0.8104, 0.875, 0.8104, 0.875, 0.8104, 0.875, 0.8104, 0.875, 0.8104, 0.875, 0.8104, 0.875, 0.8104, 0.875, 0.8104, 0.875, 0.8104, 0.875, 0.8104, 0.875, 0.8104, 0.875, 0.8104, 0.875, 0.8104, 0.875, 0.8104, 0.875, 0.8104, 0.875, 0.8104, 0.875, 0.8104, 0.875, 0.8104, 0.875, 0.8104, 0.875, 0.8104, 0.875, 0.8104, 0.875, 0.8104, 0.875, 0.8104, 0.875, 0.8104, 0.875, 0.8104, 0.875, 0.8104, 0.875, 0.8104, 0.875, 0.8104, 0.875, 0.8104, 0.875, 0.8104, 0.875, 0.8104, 0.875, 0.8104, 0.875, 0.8104, 0.875, 0.8104, 0.875, 0.8104, 0.875, 0.8104, 0.875, 0.8104, 0.875, 0.8104, 0.875, 0.8104, 0.875, 0.8104, 0.875, 0.8104, 0.875, 0.8104, 0.875, 0.8104, 0.875, 0.8104, 0.875, 0.8104, 0.875, 0.8104, 0.875, 0.8104, 0.875, 0.8104, 0.875, 0.8104, 0.875, 0.8104, 0.875, 0.8104, 0.875, 0.8104, 0.875, 0.8104, 0.875, 0.8104, 0.875, 0.8104, 0.875, 0.8104, 0.875, 0.8104, 0.875, 0.8104, 0.875, 0.8104, 0.875, 0.8104, 0.875, 0.8104, 0.875, 0.8104, 0.875, 0.8104, 0.875, 0.8104, 0.875, 0.8104, 0.875, 0.8104, 0.875, 0.8104, 0.875, 0.8104, 0.875, 0.8104, 0.875, 0.8104, 0.875, 0.8104, 0.875, 0.8104, 0.875, 0.8104, 0.875, 0.8104, 0.875, 0.8104, 0.875, 0.8104, 0.875, 0.8104, 0.875, 0.8104, 0.875, 0.8104, 0.875, 0.8104, 0.875, 0.8104, 0.875, 0.8104, 0.875, 0.8104, 0.875, 0.8104, 0.875, 0.8104, 0.875, 0.8104, 0.875, 0.8104, 0.875, 0.8104, 0.875, 0.8104, 0.875, 0.8104, 0.875, 0.8104, 0.875, 0.8104, 0.875, 0.8104, 0.875, 0.8104, 0.875, 0.8104, 0.875, 0.8104, 0.875, 0.8104, 0.875, 0.8104, 0.875, 0.8104, 0.875, 0.8104, 0.875, 0.8104, 0.875, 0.8104, 0.875, 0.8104, 0.875, 0.8104, 0.875, 0.8104, 0.875, 0.8104, 0.875, 0.8104, 0.875, 0.8104, 0.875, 0.8104, 0.875, 0.8104, 0.875, 0.8104, 0.875, 0.8104, 0.875, 0.8104, 0.875, 0.8104, 0.875, 0.8104, 0.875, 0.8104, 0.875, 0.8104, 0.875, 0.8104, 0.875, 0.8104, 0.875, 0.8104, 0.875, 0.8104, 0.875, 0.8104, 0.875, 0.8104, 0.875, 0.8104, 0.875, 0.8104, 0.875, 0.8104, 0.875, 0.8104, 0.875, 0.8104, 0.875, 0.8104, 0.875])
me_cube.materials.append(mat_material)
me_cube.use_mirror_vertex_groups = False
me_cube.update()
me_cylinder = bpy.data.meshes.new('Cylinder')
me_cylinder.from_pydata([(-3.667e-09, 0.5374, -0.1174), (-3.667e-09, 0.5374, 0.03787), (0.2057, 0.4965, -0.1174), (0.2057, 0.4965, 0.03787), (0.38, 0.38, -0.1174), (0.38, 0.38, 0.03787), (0.4965, 0.2057, -0.1174), (0.4965, 0.2057, 0.03787), (0.5374, 2.573e-09, -0.1174), (0.5374, 2.573e-09, 0.03787), (0.4965, -0.2057, -0.1174), (0.4965, -0.2057, 0.03787), (0.38, -0.38, -0.1174), (0.38, -0.38, 0.03787), (0.2057, -0.4965, -0.1174), (0.2057, -0.4965, 0.03787), (-3.667e-09, -0.5374, -0.1174), (-3.667e-09, -0.5374, 0.03787), (-0.2057, -0.4965, -0.1174), (-0.2057, -0.4965, 0.03787), (-0.38, -0.38, -0.1174), (-0.38, -0.38, 0.03787), (-0.4965, -0.2057, -0.1174), (-0.4965, -0.2057, 0.03787), (-0.5374, 2.573e-09, -0.1174), (-0.5374, 2.573e-09, 0.03787), (-0.4965, 0.2057, -0.1174), (-0.4965, 0.2057, 0.03787), (-0.38, 0.38, -0.1174), (-0.38, 0.38, 0.03787), (-0.2057, 0.4965, -0.1174), (-0.2057, 0.4965, 0.03787), (0.1842, 0.4446, 0.05228), (-1.928e-09, 0.4813, 0.05228), (0.3403, 0.3403, 0.05228), (0.4446, 0.1842, 0.05228), (0.4813, 3.464e-09, 0.05228), (0.4446, -0.1842, 0.05228), (0.3403, -0.3403, 0.05228), (0.1842, -0.4446, 0.05228), (-1.928e-09, -0.4813, 0.05228), (-0.1842, -0.4446, 0.05228), (-0.3403, -0.3403, 0.05228), (-0.4446, -0.1842, 0.05228), (-0.4813, 2.595e-09, 0.05228), (-0.4446, 0.1842, 0.05228), (-0.3403, 0.3403, 0.05228), (-0.1842, 0.4446, 0.05228), (0.1988, 0.4799, 0.05228), (-1.928e-09, 0.5194, 0.05228), (0.3673, 0.3673, 0.05228), (0.4799, 0.1988, 0.05228), (0.5194, 2.595e-09, 0.05228), (0.4799, -0.1988, 0.05228), (0.3673, -0.3673, 0.05228), (0.1988, -0.4799, 0.05228), (-1.928e-09, -0.5194, 0.05228), (-0.1988, -0.4799, 0.05228), (-0.3673, -0.3673, 0.05228), (-0.4799, -0.1988, 0.05228), (-0.5194, 2.595e-09, 0.05228), (-0.4799, 0.1988, 0.05228), (-0.3673, 0.3673, 0.05228), (-0.1988, 0.4799, 0.05228), (0.1414, 0.3415, 0.03807), (-2.106e-09, 0.3696, 0.03807), (0.2614, 0.2614, 0.03807), (0.3415, 0.1414, 0.03807), (0.3696, 4.834e-09, 0.03807), (0.3415, -0.1414, 0.03807), (0.2614, -0.2614, 0.03807), (0.1414, -0.3415, 0.03807), (-2.106e-09, -0.3696, 0.03807), (-0.1414, -0.3415, 0.03807), (-0.2614, -0.2614, 0.03807), (-0.3415, -0.1414, 0.03807), (-0.3696, 3.995e-09, 0.03807), (-0.3415, 0.1414, 0.03807), (-0.2614, 0.2614, 0.03807), (-0.1414, 0.3415, 0.03807), (0.1777, 0.429, 0.03807), (-2.106e-09, 0.4643, 0.03807), (0.3283, 0.3283, 0.03807), (0.429, 0.1777, 0.03807), (0.4643, 3.396e-09, 0.03807), (0.429, -0.1777, 0.03807), (0.3283, -0.3283, 0.03807), (0.1777, -0.429, 0.03807), (-2.106e-09, -0.4643, 0.03807), (-0.1777, -0.429, 0.03807), (-0.3283, -0.3283, 0.03807), (-0.429, -0.1777, 0.03807), (-0.4643, 2.557e-09, 0.03807), (-0.429, 0.1777, 0.03807), (-0.3283, 0.3283, 0.03807), (-0.1777, 0.429, 0.03807), (0.03504, 0.08458, 0.06818), (9.793e-10, 0.09155, 0.06818), (0.06474, 0.06474, 0.06818), (0.08458, 0.03504, 0.06818), (0.09155, 1.051e-08, 0.06818), (0.08458, -0.03504, 0.06818), (0.06474, -0.06474, 0.06818), (0.03504, -0.08458, 0.06818), (9.793e-10, -0.09155, 0.06818), (-0.03504, -0.08458, 0.06818), (-0.06474, -0.06474, 0.06818), (-0.08458, -0.03504, 0.06818), (-0.09155, 6.085e-09, 0.06818), (-0.08458, 0.03504, 0.06818), (-0.06474, 0.06474, 0.06818), (-0.03504, 0.08458, 0.06818), (0.1275, 0.3077, 0.06818), (2.814e-09, 0.3331, 0.06818), (0.2355, 0.2355, 0.06818), (0.3077, 0.1275, 0.06818), (0.3331, 5.007e-09, 0.06818), (0.3077, -0.1275, 0.06818), (0.2355, -0.2355, 0.06818), (0.1275, -0.3077, 0.06818), (2.814e-09, -0.3331, 0.06818), (-0.1275, -0.3077, 0.06818), (-0.2355, -0.2355, 0.06818), (-0.3077, -0.1275, 0.06818), (-0.3331, 4.251e-09, 0.06818), (-0.3077, 0.1275, 0.06818), (-0.2355, 0.2355, 0.06818), (-0.1275, 0.3077, 0.06818), (0.02642, 0.06379, 0.05614), (-6.667e-10, 0.06905, 0.05614), (0.04882, 0.04882, 0.05614), (0.06379, 0.02642, 0.05614), (0.06905, 8.095e-09, 0.05614), (0.06379, -0.02642, 0.05614), (0.04882, -0.04882, 0.05614), (0.02642, -0.06379, 0.05614), (-6.667e-10, -0.06905, 0.05614), (-0.02642, -0.06379, 0.05614), (-0.04882, -0.04882, 0.05614), (-0.06379, -0.02642, 0.05614), (-0.06905, 4.757e-09, 0.05614), (-0.06379, 0.02642, 0.05614), (-0.04882, 0.04882, 0.05614), (-0.02642, 0.06379, 0.05614)], [], [(0, 1, 3, 2), (2, 3, 5, 4), (4, 5, 7, 6), (6, 7, 9, 8), (8, 9, 11, 10), (10, 11, 13, 12), (12, 13, 15, 14), (14, 15, 17, 16), (16, 17, 19, 18), (18, 19, 21, 20), (20, 21, 23, 22), (22, 23, 25, 24), (24, 25, 27, 26), (26, 27, 29, 28), (5, 3, 48, 50), (28, 29, 31, 30), (30, 31, 1, 0), (32, 33, 81, 80), (15, 13, 54, 55), (25, 23, 59, 60), (11, 9, 52, 53), (21, 19, 57, 58), (31, 29, 62, 63), (7, 5, 50, 51), (17, 15, 55, 56), (3, 1, 49, 48), (27, 25, 60, 61), (13, 11, 53, 54), (23, 21, 58, 59), (1, 31, 63, 49), (9, 7, 51, 52), (19, 17, 56, 57), (29, 27, 61, 62), (33, 32, 48, 49), (32, 34, 50, 48), (34, 35, 51, 50), (35, 36, 52, 51), (36, 37, 53, 52), (37, 38, 54, 53), (38, 39, 55, 54), (39, 40, 56, 55), (40, 41, 57, 56), (41, 42, 58, 57), (42, 43, 59, 58), (43, 44, 60, 59), (44, 45, 61, 60), (45, 46, 62, 61), (46, 47, 63, 62), (47, 33, 49, 63), (73, 72, 120, 121), (33, 47, 95, 81), (41, 40, 88, 89), (34, 32, 80, 82), (42, 41, 89, 90), (35, 34, 82, 83), (43, 42, 90, 91), (36, 35, 83, 84), (44, 43, 91, 92), (37, 36, 84, 85), (45, 44, 92, 93), (38, 37, 85, 86), (46, 45, 93, 94), (39, 38, 86, 87), (47, 46, 94, 95), (40, 39, 87, 88), (65, 64, 80, 81), (64, 66, 82, 80), (66, 67, 83, 82), (67, 68, 84, 83), (68, 69, 85, 84), (69, 70, 86, 85), (70, 71, 87, 86), (71, 72, 88, 87), (72, 73, 89, 88), (73, 74, 90, 89), (74, 75, 91, 90), (75, 76, 92, 91), (76, 77, 93, 92), (77, 78, 94, 93), (78, 79, 95, 94), (79, 65, 81, 95), (109, 108, 140, 141), (66, 64, 112, 114), (74, 73, 121, 122), (67, 66, 114, 115), (75, 74, 122, 123), (68, 67, 115, 116), (76, 75, 123, 124), (69, 68, 116, 117), (77, 76, 124, 125), (70, 69, 117, 118), (78, 77, 125, 126), (71, 70, 118, 119), (79, 78, 126, 127), (72, 71, 119, 120), (64, 65, 113, 112), (65, 79, 127, 113), (97, 96, 112, 113), (96, 98, 114, 112), (98, 99, 115, 114), (99, 100, 116, 115), (100, 101, 117, 116), (101, 102, 118, 117), (102, 103, 119, 118), (103, 104, 120, 119), (104, 105, 121, 120), (105, 106, 122, 121), (106, 107, 123, 122), (107, 108, 124, 123), (108, 109, 125, 124), (109, 110, 126, 125), (110, 111, 127, 126), (111, 97, 113, 127), (128, 129, 143, 142, 141, 140, 139, 138, 137, 136, 135, 134, 133, 132, 131, 130), (102, 101, 133, 134), (110, 109, 141, 142), (103, 102, 134, 135), (111, 110, 142, 143), (104, 103, 135, 136), (96, 97, 129, 128), (97, 111, 143, 129), (105, 104, 136, 137), (98, 96, 128, 130), (106, 105, 137, 138), (99, 98, 130, 131), (107, 106, 138, 139), (100, 99, 131, 132), (108, 107, 139, 140), (101, 100, 132, 133)])
_uv = me_cylinder.uv_layers.new(name='UVMap')
_uv.uv.foreach_set('vector', [0.5146, 0.48, 0.5146, 0.48, 0.5146, 0.48, 0.5146, 0.48, 0.5146, 0.48, 0.5146, 0.48, 0.5146, 0.48, 0.5146, 0.48, 0.5146, 0.48, 0.5146, 0.48, 0.5146, 0.48, 0.5146, 0.48, 0.5146, 0.48, 0.5146, 0.48, 0.5146, 0.48, 0.5146, 0.48, 0.5146, 0.48, 0.5146, 0.48, 0.5146, 0.48, 0.5146, 0.48, 0.5146, 0.48, 0.5146, 0.48, 0.5146, 0.48, 0.5146, 0.48, 0.5146, 0.48, 0.5146, 0.48, 0.5146, 0.48, 0.5146, 0.48, 0.5146, 0.48, 0.5146, 0.48, 0.5146, 0.48, 0.5146, 0.48, 0.5146, 0.48, 0.5146, 0.48, 0.5146, 0.48, 0.5146, 0.48, 0.5146, 0.48, 0.5146, 0.48, 0.5146, 0.48, 0.5146, 0.48, 0.5146, 0.48, 0.5146, 0.48, 0.5146, 0.48, 0.5146, 0.48, 0.5146, 0.48, 0.5146, 0.48, 0.5146, 0.48, 0.5146, 0.48, 0.5146, 0.48, 0.5146, 0.48, 0.5146, 0.48, 0.5146, 0.48, 0.5146, 0.48, 0.5146, 0.48, 0.5146, 0.48, 0.5146, 0.48, 0.5146, 0.48, 0.5146, 0.48, 0.5146, 0.48, 0.5146, 0.48, 0.5146, 0.48, 0.5146, 0.48, 0.5146, 0.48, 0.5146, 0.48, 0.5146, 0.48, 0.5146, 0.48, 0.5146, 0.48, 0.5146, 0.48, 0.5146, 0.48, 0.5146, 0.48, 0.5146, 0.48, 0.5146, 0.48, 0.5146, 0.48, 0.5146, 0.48, 0.5146, 0.48, 0.5146, 0.48, 0.5146, 0.48, 0.5146, 0.48, 0.5146, 0.48, 0.5146, 0.48, 0.5146, 0.48, 0.5146, 0.48, 0.5146, 0.48, 0.5146, 0.48, 0.5146, 0.48, 0.5146, 0.48, 0.5146, 0.48, 0.5146, 0.48, 0.5146, 0.48, 0.5146, 0.48, 0.5146, 0.48, 0.5146, 0.48, 0.5146, 0.48, 0.5146, 0.48, 0.5146, 0.48, 0.5146, 0.48, 0.5146, 0.48, 0.5146, 0.48, 0.5146, 0.48, 0.5146, 0.48, 0.5146, 0.48, 0.5146, 0.48, 0.5146, 0.48, 0.5146, 0.48, 0.5146, 0.48, 0.5146, 0.48, 0.5146, 0.48, 0.5146, 0.48, 0.5146, 0.48, 0.5146, 0.48, 0.5146, 0.48, 0.5146, 0.48, 0.5146, 0.48, 0.5146, 0.48, 0.5146, 0.48, 0.5146, 0.48, 0.5146, 0.48, 0.5146, 0.48, 0.5146, 0.48, 0.5146, 0.48, 0.5146, 0.48, 0.5146, 0.48, 0.5146, 0.48, 0.5146, 0.48, 0.5146, 0.48, 0.5146, 0.48, 0.5146, 0.48, 0.5146, 0.48, 0.5146, 0.48, 0.5146, 0.48, 0.5146, 0.48, 0.5146, 0.48, 0.5146, 0.48, 0.5146, 0.48, 0.5146, 0.48, 0.5146, 0.48, 0.5146, 0.48, 0.5146, 0.48, 0.5146, 0.48, 0.5146, 0.48, 0.5146, 0.48, 0.5146, 0.48, 0.5146, 0.48, 0.5146, 0.48, 0.5146, 0.48, 0.5146, 0.48, 0.5146, 0.48, 0.5146, 0.48, 0.5146, 0.48, 0.5146, 0.48, 0.5146, 0.48, 0.5146, 0.48, 0.5146, 0.48, 0.5146, 0.48, 0.5146, 0.48, 0.5146, 0.48, 0.5146, 0.48, 0.5146, 0.48, 0.5146, 0.48, 0.5146, 0.48, 0.5146, 0.48, 0.5146, 0.48, 0.5146, 0.48, 0.5146, 0.48, 0.5146, 0.48, 0.5146, 0.48, 0.5146, 0.48, 0.5146, 0.48, 0.5146, 0.48, 0.5146, 0.48, 0.5146, 0.48, 0.5146, 0.48, 0.5146, 0.48, 0.5146, 0.48, 0.5146, 0.48, 0.5146, 0.48, 0.5146, 0.48, 0.5146, 0.48, 0.5146, 0.48, 0.5146, 0.48, 0.5146, 0.48, 0.5146, 0.48, 0.5146, 0.48, 0.5146, 0.48, 0.5146, 0.48, 0.5146, 0.48, 0.5146, 0.48, 0.5146, 0.48, 0.5146, 0.48, 0.5146, 0.48, 0.5146, 0.48, 0.5146, 0.48, 0.5146, 0.48, 0.5146, 0.48, 0.5146, 0.48, 0.5146, 0.48, 0.5146, 0.48, 0.5146, 0.48, 0.5146, 0.48, 0.5146, 0.48, 0.5146, 0.48, 0.5146, 0.48, 0.5146, 0.48, 0.5146, 0.48, 0.5146, 0.48, 0.5146, 0.48, 0.5146, 0.48, 0.5146, 0.48, 0.5146, 0.48, 0.5146, 0.48, 0.5146, 0.48, 0.5146, 0.48, 0.5146, 0.48, 0.5146, 0.48, 0.5146, 0.48, 0.5146, 0.48, 0.5146, 0.48, 0.5146, 0.48, 0.5146, 0.48, 0.5146, 0.48, 0.5146, 0.48, 0.5146, 0.48, 0.5146, 0.48, 0.5146, 0.48, 0.5146, 0.48, 0.5146, 0.48, 0.5146, 0.48, 0.5146, 0.48, 0.5146, 0.48, 0.5146, 0.48, 0.5146, 0.48, 0.5146, 0.48, 0.5146, 0.48, 0.5146, 0.48, 0.5146, 0.48, 0.5146, 0.48, 0.5146, 0.48, 0.5146, 0.48, 0.5146, 0.48, 0.5146, 0.48, 0.5146, 0.48, 0.5146, 0.48, 0.5146, 0.48, 0.5146, 0.48, 0.5146, 0.48, 0.5146, 0.48, 0.5146, 0.48, 0.5146, 0.48, 0.5146, 0.48, 0.5146, 0.48, 0.5146, 0.48, 0.5146, 0.48, 0.5146, 0.48, 0.5146, 0.48, 0.5146, 0.48, 0.5146, 0.48, 0.5146, 0.48, 0.5146, 0.48, 0.5146, 0.48, 0.5146, 0.48, 0.4708, 0.29, 0.4708, 0.29, 0.4708, 0.29, 0.4708, 0.29, 0.4708, 0.29, 0.4708, 0.29, 0.4708, 0.29, 0.4708, 0.29, 0.4708, 0.29, 0.4708, 0.29, 0.4708, 0.29, 0.4708, 0.29, 0.4708, 0.29, 0.4708, 0.29, 0.4708, 0.29, 0.4708, 0.29, 0.4708, 0.29, 0.4708, 0.29, 0.4708, 0.29, 0.4708, 0.29, 0.4708, 0.29, 0.4708, 0.29, 0.4708, 0.29, 0.4708, 0.29, 0.4708, 0.29, 0.4708, 0.29, 0.4708, 0.29, 0.4708, 0.29, 0.4708, 0.29, 0.4708, 0.29, 0.4708, 0.29, 0.4708, 0.29, 0.4708, 0.29, 0.4708, 0.29, 0.4708, 0.29, 0.4708, 0.29, 0.4708, 0.29, 0.4708, 0.29, 0.4708, 0.29, 0.4708, 0.29, 0.4708, 0.29, 0.4708, 0.29, 0.4708, 0.29, 0.4708, 0.29, 0.4708, 0.29, 0.4708, 0.29, 0.4708, 0.29, 0.4708, 0.29, 0.4708, 0.29, 0.4708, 0.29, 0.4708, 0.29, 0.4708, 0.29, 0.4708, 0.29, 0.4708, 0.29, 0.4708, 0.29, 0.4708, 0.29, 0.4708, 0.29, 0.4708, 0.29, 0.4708, 0.29, 0.4708, 0.29, 0.4708, 0.29, 0.4708, 0.29, 0.4708, 0.29, 0.4708, 0.29, 0.5146, 0.48, 0.5146, 0.48, 0.5146, 0.48, 0.5146, 0.48, 0.5146, 0.48, 0.5146, 0.48, 0.5146, 0.48, 0.5146, 0.48, 0.5146, 0.48, 0.5146, 0.48, 0.5146, 0.48, 0.5146, 0.48, 0.5146, 0.48, 0.5146, 0.48, 0.5146, 0.48, 0.5146, 0.48, 0.5146, 0.48, 0.5146, 0.48, 0.5146, 0.48, 0.5146, 0.48, 0.5146, 0.48, 0.5146, 0.48, 0.5146, 0.48, 0.5146, 0.48, 0.5146, 0.48, 0.5146, 0.48, 0.5146, 0.48, 0.5146, 0.48, 0.5146, 0.48, 0.5146, 0.48, 0.5146, 0.48, 0.5146, 0.48, 0.5146, 0.48, 0.5146, 0.48, 0.5146, 0.48, 0.5146, 0.48, 0.5146, 0.48, 0.5146, 0.48, 0.5146, 0.48, 0.5146, 0.48, 0.5146, 0.48, 0.5146, 0.48, 0.5146, 0.48, 0.5146, 0.48, 0.5146, 0.48, 0.5146, 0.48, 0.5146, 0.48, 0.5146, 0.48, 0.5146, 0.48, 0.5146, 0.48, 0.5146, 0.48, 0.5146, 0.48, 0.5146, 0.48, 0.5146, 0.48, 0.5146, 0.48, 0.5146, 0.48, 0.5146, 0.48, 0.5146, 0.48, 0.5146, 0.48, 0.5146, 0.48, 0.5146, 0.48, 0.5146, 0.48, 0.5146, 0.48, 0.5146, 0.48, 0.5146, 0.48, 0.5146, 0.48, 0.5146, 0.48, 0.5146, 0.48, 0.5146, 0.48, 0.5146, 0.48, 0.5146, 0.48, 0.5146, 0.48, 0.5146, 0.48, 0.5146, 0.48, 0.5146, 0.48, 0.5146, 0.48, 0.5146, 0.48, 0.5146, 0.48, 0.5146, 0.48, 0.5146, 0.48, 0.5146, 0.48, 0.5146, 0.48, 0.5146, 0.48, 0.5146, 0.48, 0.5146, 0.48, 0.5146, 0.48, 0.5146, 0.48, 0.5146, 0.48, 0.5146, 0.48, 0.5146, 0.48, 0.5146, 0.48, 0.5146, 0.48, 0.5146, 0.48, 0.5146, 0.48, 0.5146, 0.48, 0.5146, 0.48, 0.5146, 0.48, 0.5146, 0.48, 0.5146, 0.48, 0.5146, 0.48, 0.5146, 0.48, 0.5146, 0.48, 0.5146, 0.48, 0.5146, 0.48, 0.5146, 0.48, 0.5146, 0.48, 0.5146, 0.48, 0.5146, 0.48, 0.5146, 0.48, 0.5146, 0.48, 0.5146, 0.48, 0.5146, 0.48, 0.5146, 0.48, 0.5146, 0.48, 0.5146, 0.48, 0.5146, 0.48, 0.5146, 0.48, 0.5146, 0.48, 0.5146, 0.48, 0.5146, 0.48, 0.5146, 0.48, 0.5146, 0.48, 0.5146, 0.48, 0.5146, 0.48, 0.5146, 0.48, 0.5146, 0.48, 0.5146, 0.48, 0.5146, 0.48, 0.4896, 0.29, 0.4896, 0.29, 0.4896, 0.29, 0.4896, 0.29, 0.4896, 0.29, 0.4896, 0.29, 0.4896, 0.29, 0.4896, 0.29, 0.4896, 0.29, 0.4896, 0.29, 0.4896, 0.29, 0.4896, 0.29, 0.4896, 0.29, 0.4896, 0.29, 0.4896, 0.29, 0.4896, 0.29, 0.5146, 0.48, 0.5146, 0.48, 0.5146, 0.48, 0.5146, 0.48, 0.5146, 0.48, 0.5146, 0.48, 0.5146, 0.48, 0.5146, 0.48, 0.5146, 0.48, 0.5146, 0.48, 0.5146, 0.48, 0.5146, 0.48, 0.5146, 0.48, 0.5146, 0.48, 0.5146, 0.48, 0.5146, 0.48, 0.5146, 0.48, 0.5146, 0.48, 0.5146, 0.48, 0.5146, 0.48, 0.5146, 0.48, 0.5146, 0.48, 0.5146, 0.48, 0.5146, 0.48, 0.5146, 0.48, 0.5146, 0.48, 0.5146, 0.48, 0.5146, 0.48, 0.5146, 0.48, 0.5146, 0.48, 0.5146, 0.48, 0.5146, 0.48, 0.5146, 0.48, 0.5146, 0.48, 0.5146, 0.48, 0.5146, 0.48, 0.5146, 0.48, 0.5146, 0.48, 0.5146, 0.48, 0.5146, 0.48, 0.5146, 0.48, 0.5146, 0.48, 0.5146, 0.48, 0.5146, 0.48, 0.5146, 0.48, 0.5146, 0.48, 0.5146, 0.48, 0.5146, 0.48, 0.5146, 0.48, 0.5146, 0.48, 0.5146, 0.48, 0.5146, 0.48, 0.5146, 0.48, 0.5146, 0.48, 0.5146, 0.48, 0.5146, 0.48, 0.5146, 0.48, 0.5146, 0.48, 0.5146, 0.48, 0.5146, 0.48])
me_cylinder.materials.append(mat_material)
me_cylinder.update()
me_cube_001 = bpy.data.meshes.new('Cube.001')
me_cube_001.from_pydata([(0.4098, -0.934, 1.084), (0.6177, -0.874, 1.077), (0.6177, -0.08523, 1.077), (0.6128, -0.07, 1.092), (0.4273, -0.07, 1.646), (0.4225, -0.08523, 1.661), (0.364, -0.934, 1.646), (0.3446, -0.934, 1.66), (0.3606, -0.934, 1.646), (0.4225, -0.8588, 1.661), (0.4273, -0.874, 1.646), (-0.368, -0.934, 1.099), (-0.3528, -0.934, 1.084), (0.5363, -0.934, 1.084), (0.5471, -0.934, 1.099), (-0.3528, -0.934, 1.66), (-0.368, -0.934, 1.645)], [], [(0, 13, 14, 6, 8), (11, 12, 0, 8, 7, 15, 16), (1, 2, 3, 4, 5, 9, 10)])
_uv = me_cube_001.uv_layers.new(name='UVMap')
_uv.uv.foreach_set('vector', [0.625, 0.845, 0.6677, 0.7948, 0.6718, 0.7901, 0.6262, 0.8465, 0.625, 0.8479, 0.625, 0.8908, 0.625, 0.8899, 0.625, 0.845, 0.625, 0.8479, 0.625, 0.8489, 0.625, 0.8899, 0.625, 0.8908, 0.7072, 0.7429, 0.7072, 0.6336, 0.7075, 0.6321, 0.7184, 0.6321, 0.7187, 0.6336, 0.7187, 0.7414, 0.7184, 0.7429])
me_cube_001.materials.append(mat_material)
me_cube_001.use_mirror_vertex_groups = False
me_cube_001.update()

# ---- objects
ob_cube = bpy.data.objects.new('Cube', me_cube)
ob_cylinder = bpy.data.objects.new('Cylinder', me_cylinder)
ob_cube_001 = bpy.data.objects.new('Cube.001', me_cube_001)

# ---- transforms, parenting, visibility, modifiers, constraints
ob_cube.location = (0.0, 0.0, 0.0)
ob_cube.lock_rotations_4d = False
ob_cube.empty_display_type = 'ARROWS'
ob_cube.lineart.crease_threshold = 0.0
_m = ob_cube.modifiers.new('Mirror', 'MIRROR')
_m.use_axis = (False, True, False)
_m.use_clip = True
ob_cylinder.location = (-1.16, 0.0, 1.688)
ob_cube_001.location = (0.0, 0.0, 0.0)
ob_cube_001.lock_rotations_4d = False
ob_cube_001.empty_display_type = 'ARROWS'
ob_cube_001.lineart.crease_threshold = 0.0
_m = ob_cube_001.modifiers.new('Mirror', 'MIRROR')
_m.use_axis = (False, True, False)
_m.use_clip = True

# ---- collection membership
col_collection.objects.link(ob_cube)
col_collection.objects.link(ob_cylinder)
col_collection.objects.link(ob_cube_001)

# ---- scene / render settings (as saved in the file)
scene.frame_start = 1; scene.frame_end = 250; scene.frame_set(1)
scene.render.engine = 'BLENDER_EEVEE_NEXT'
scene.cycles.sampling_pattern = 'TABULATED_SOBOL'
scene.view_settings.view_transform = 'Filmic'
bpy.context.view_layer.update()

# ---- added for rendering (the .blend has no active camera and no usable light): camera, sun
cam_auto = bpy.data.cameras.new('AutoCamera')
cam_auto.lens = 50.0
cam_auto.sensor_width = 36.0
cam_auto.clip_end = 1000.0
ob_auto_camera = bpy.data.objects.new('AutoCamera', cam_auto)
scene.collection.objects.link(ob_auto_camera)
ob_auto_camera.location = (4.58808, -5.60289, 4.67579)
ob_auto_camera.rotation_euler = (1.09748, -7.21219e-08, 0.694738)
scene.camera = ob_auto_camera
light_auto_sun = bpy.data.lights.new('AutoSun', 'SUN')
light_auto_sun.energy = 3.0
light_auto_sun.angle = 0.0523599
ob_auto_sun = bpy.data.objects.new('AutoSun', light_auto_sun)
scene.collection.objects.link(ob_auto_sun)
ob_auto_sun.rotation_euler = (0.872665, 0.174533, 0.523599)
bpy.context.view_layer.update()
